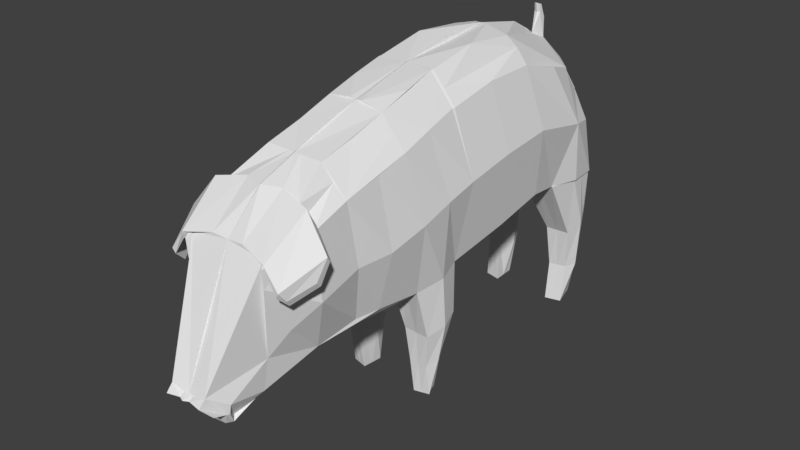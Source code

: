 # Source: pigEating.blend  (saved by Blender 2.79.0; exported with 4.5.12 LTS)
import bpy
from mathutils import Matrix  # noqa: F401  (used for matrix-valued properties, if any)

bpy.ops.wm.read_factory_settings(use_empty=True)
scene = bpy.context.scene
scene.name = 'Scene'

# ---- collections
col_collection_1 = bpy.data.collections.new('Collection 1'); scene.collection.children.link(col_collection_1)

# ---- world
world_world = bpy.data.worlds.new('World'); scene.world = world_world
world_world.color = (0.05088, 0.05088, 0.05088)
world_world.use_sun_shadow = False
world_world.sun_shadow_jitter_overblur = 0.0
world_world.cycles.sampling_method = 'MANUAL'

# ---- meshes
me_plane = bpy.data.meshes.new('Plane')
me_plane.from_pydata([(0.05809, -0.6417, 2.052), (-0.003163, 0.4277, 2.253), (-0.001553, 1.233, 2.399), (-0.001518, 2.062, 2.399), (0.006547, 2.878, 2.228), (-0.001518, 3.59, 1.835), (-0.001518, 3.94, -0.1111), (-0.001518, 3.997, 0.9913), (0.03574, -1.187, 1.886), (0.01498, -1.707, 1.68), (0.005339, -1.335, -0.7768), (-0.01669, -2.263, 1.447), (0.02799, -2.368, -1.0), (0.005733, -3.308, -0.002295), (0.03447, -2.796, -1.095), (0.04176, -3.347, -1.251), (-0.7924, 0.4326, 1.8), (-0.7406, -0.6232, 1.6), (-0.7597, -0.2704, -0.6589), (-0.7869, 0.5222, -0.4922), (-0.8792, 1.482, -0.2711), (-0.7873, 1.224, 1.951), (-0.8324, 2.712, 1.753), (-0.7924, 2.062, 1.945), (-0.8792, 2.354, -0.1111), (-0.8032, 2.911, -0.2101), (-0.8943, 3.866, -0.2412), (-0.8191, 3.946, -0.1111), (-0.7704, -1.092, 1.432), (-0.7389, -0.9589, -0.5845), (-0.795, -1.646, 1.254), (-0.6268, -1.348, -0.618), (-0.8072, -2.226, 1.023), (-0.5297, -1.99, -0.7422), (-0.6488, -2.912, 0.5202), (-0.4457, -2.777, -0.5526), (-0.3772, -2.835, -1.009), (-0.364, -3.36, -0.9244), (-0.2439, -3.229, -1.177), (-0.3734, -1.986, -0.7599), (-0.3644, -2.413, -0.8606), (-0.4242, -1.707, 1.689), (-0.3975, -1.184, 1.84), (-0.4404, 3.997, 0.9913), (-0.4404, 3.94, -0.1111), (-0.2423, 2.911, -0.2964), (-0.4404, 2.354, -0.3141), (-0.2701, 0.5806, -0.3831), (-0.2597, -0.2319, -0.6884), (-0.6062, -2.842, 0.8582), (-0.4404, 1.233, 2.388), (-0.4446, 2.057, 2.305), (-0.3389, 3.662, 1.56), (-0.2413, -2.823, -1.086), (-0.3786, 1.482, -0.3986), (-0.6115, -2.24, 1.346), (-0.2126, -3.351, -1.251), (-0.2565, -3.644, -0.729), (-0.3735, -0.6627, 2.027), (-0.4422, 0.4271, 2.242), (-0.7722, -0.05274, -1.465), (-0.7935, 0.516, -1.293), (-0.3622, 0.5115, -1.221), (-0.3622, -0.03224, -1.465), (-0.706, 0.01088, -2.021), (-0.7171, 0.3621, -1.838), (-0.4404, 0.4555, -1.814), (-0.4404, -0.01403, -1.997), (-0.7136, 0.08888, -2.527), (-0.6273, 0.3029, -2.526), (-0.4404, 0.3454, -2.526), (-0.4771, 0.02741, -2.527), (-0.814, 2.911, -0.2101), (-0.8743, 3.866, -0.2412), (-0.2534, 2.911, -0.2101), (-0.2192, 3.866, -0.2412), (-0.8123, 3.483, -1.229), (-0.8123, 3.947, -0.9167), (-0.4404, 3.457, -1.229), (-0.4404, 3.947, -0.9167), (-0.7495, 3.577, -1.898), (-0.7418, 3.945, -1.888), (-0.4899, 3.525, -1.898), (-0.4823, 4.015, -1.888), (-0.7364, 3.535, -2.538), (-0.6417, 3.912, -2.539), (-0.4827, 3.474, -2.538), (-0.4865, 3.838, -2.527), (-0.001518, 4.095, 0.4401), (0.02832, -3.436, -1.063), (-1.01, -0.4214, 0.5261), (-1.037, 0.5563, 0.7815), (-1.037, 1.357, 0.9103), (-1.037, 2.208, 0.9903), (-1.01, 3.211, 0.7768), (-0.8369, 3.728, 0.6488), (-0.9414, -0.9805, 0.3836), (-0.8355, -1.492, 0.2524), (-0.8645, -2.193, 0.08179), (-0.6219, -2.528, -0.2301), (-0.3086, -3.331, -1.058), (-0.3255, -3.414, -1.055), (-0.2504, -3.743, -0.8307), (-0.3529, -3.628, -0.9635), (-0.001518, 0.6799, -0.5652), (-0.805, 0.3974, 1.791), (-0.4547, 0.3891, 2.235), (-0.2912, 0.5762, -0.3831), (-0.7935, 0.516, -1.293), (-0.3622, 0.5514, -1.221), (-0.7171, 0.3621, -1.838), (-0.4404, 0.4555, -1.814), (-0.6273, 0.3029, -2.526), (-0.4404, 0.3454, -2.526), (-1.037, 0.5563, 0.7815), (0.04649, -0.1485, 2.153), (-0.7601, -0.1308, 1.716), (-0.1183, 0.1673, -0.5504), (-0.283, 0.2877, -1.343), (-0.3747, 0.2207, -1.906), (-0.4587, 0.1864, -2.527), (-0.001518, 0.1673, -0.7325), (-0.879, 0.1525, -0.5687), (-0.3951, -0.1414, 2.155), (-0.8672, 0.2316, -1.379), (-0.7959, 0.1865, -1.93), (-0.6704, 0.1467, -2.527), (-1.021, 0.06881, 0.6687), (-0.0007589, 3.388, -0.2256), (0.001872, 3.235, 2.032), (-0.9449, 3.388, -0.2256), (-0.7114, 3.241, 1.582), (-0.1211, 3.388, -0.2256), (-0.9129, 3.388, -0.2256), (-0.08275, 3.388, -0.2256), (-0.9032, 3.715, -1.073), (-0.3294, 3.702, -1.073), (-0.8365, 3.761, -1.893), (-0.3752, 3.77, -1.893), (-0.6891, 3.724, -2.539), (-0.4846, 3.656, -2.533), (-0.001518, 3.997, 0.9913), (-0.001518, 3.59, 1.835), (-0.4404, 3.997, 0.9913), (-0.9196, 3.627, -0.2334), (-0.8936, 3.627, -0.2334), (-0.8578, 3.831, -0.9948), (-0.7892, 3.853, -1.891), (-0.6654, 3.818, -2.539), (8.529e-05, 3.37, 1.934), (-0.06057, 3.627, -0.2334), (-0.151, 3.627, -0.2334), (-0.3849, 3.825, -0.9948), (-0.4288, 3.893, -1.891), (-0.4855, 3.747, -2.53), (-0.0453, -2.368, -1.002), (-0.09588, 3.94, -0.1111), (-0.09034, -1.344, -0.7143), (-0.2637, -2.826, 0.9528), (-0.09588, 2.062, 2.399), (-0.03532, -2.795, -1.105), (-0.04283, -3.633, -0.7722), (-0.0343, -0.6461, 2.069), (-0.07769, -1.964, -0.7275), (-0.07883, -1.708, 1.68), (-0.06772, 3.59, 1.835), (-0.3068, -2.175, 1.453), (-0.03479, -3.346, -1.262), (-0.06197, -3.432, -1.063), (-0.04759, -3.708, -0.8136), (-0.0638, 0.6576, -0.526), (-0.02663, 0.1673, -0.6933), (-0.02664, 3.388, -0.2256), (-0.09588, 3.997, 0.9913), (-0.01302, 3.627, -0.2334), (-0.001304, 3.601, 2.141), (-0.0009928, 3.477, 2.234), (-0.05323, 3.601, 2.141), (-0.04819, 3.492, 2.236), (-0.001054, 3.526, 2.349), (-0.0009571, 3.442, 2.38), (-0.0406, 3.526, 2.349), (-0.03233, 3.455, 2.373), (-0.5219, -1.991, -0.7312), (-0.6136, -1.682, 1.462), (-0.4404, 4.0, 0.9779), (-0.5227, 2.911, -0.2101), (-0.6474, -0.8626, -0.7196), (-0.5571, 0.5531, -0.4377), (-0.2979, -3.289, -1.224), (-0.6164, 0.4326, 2.021), (-0.4081, 3.94, -0.1111), (-0.6598, 2.354, -0.218), (-0.6391, -1.34, -0.6746), (-0.525, -0.2272, -0.6471), (-0.4472, 3.866, -0.2412), (-0.655, -2.928, 0.7904), (-0.6164, 2.062, 2.167), (-0.3198, -2.829, -1.048), (-0.556, -0.6459, 1.813), (-0.5779, 0.5138, -1.257), (-0.5672, -0.04249, -1.465), (-0.5787, 0.4088, -1.826), (-0.5732, -0.001579, -2.009), (-0.5338, 0.3241, -2.526), (-0.5953, 0.05814, -2.527), (-0.5337, 2.911, -0.2101), (-0.5468, 3.866, -0.2412), (-0.6263, 3.47, -1.229), (-0.6263, 3.947, -0.9167), (-0.6197, 3.551, -1.898), (-0.6121, 3.98, -1.888), (-0.6095, 3.505, -2.538), (-0.5641, 3.875, -2.533), (-0.344, -3.373, -1.057), (-0.5491, 4.038, 0.4401), (-0.5338, 0.3241, -2.526), (-0.6297, 0.3938, 2.013), (-0.5646, 0.1665, -2.527), (-0.5868, 3.69, -2.536), (-0.5754, 3.783, -2.534), (-0.785, -2.28, 1.344), (-0.8521, -2.216, 1.152), (-0.7375, -2.891, 0.7346), (-0.6987, -2.935, 0.861), (-1.147, -2.358, 0.8758), (-1.135, -2.305, 0.7973), (-0.862, -2.934, 0.5028), (-0.9085, -2.94, 0.5721), (-1.088, -2.494, 0.5769), (-1.076, -2.415, 0.5014), (-0.9039, -2.768, 0.3409), (-0.9279, -2.836, 0.4342), (0.06112, -0.6417, 2.052), (-0.0001271, 0.4277, 2.253), (0.001482, 1.233, 2.399), (0.001518, 2.062, 2.399), (0.009582, 2.878, 2.228), (2.561e-08, 3.866, -0.2412), (0.001518, 3.59, 1.835), (0.001518, 3.94, -0.1111), (0.001518, 3.997, 0.9913), (0.03877, -1.187, 1.886), (0.01801, -1.707, 1.679), (0.008373, -1.335, -0.7768), (-0.01366, -2.263, 1.447), (0.02085, -1.95, -0.8266), (-0.01598, -2.818, 0.9398), (0.03102, -2.368, -1.0), (0.008766, -3.308, -0.002229), (0.0375, -2.795, -1.095), (0.02931, -3.633, -0.7686), (0.0448, -3.347, -1.251), (0.7924, 0.4326, 1.8), (0.8408, -0.6231, 1.531), (0.7589, -0.2689, -0.655), (0.7869, 0.5222, -0.4922), (0.8792, 1.482, -0.2711), (0.7973, 1.224, 1.947), (0.8324, 2.712, 1.753), (0.7924, 2.062, 1.945), (0.8792, 2.354, -0.1111), (0.8032, 2.911, -0.2101), (0.8943, 3.866, -0.2412), (0.8191, 3.946, -0.1111), (0.8116, -1.088, 1.39), (0.6804, -0.9534, -0.6129), (0.7877, -1.638, 1.244), (0.6157, -1.339, -0.6068), (0.7762, -2.214, 1.039), (0.5558, -1.981, -0.718), (0.636, -2.903, 0.5388), (0.4862, -2.768, -0.5265), (0.4444, -2.827, -0.9862), (0.4359, -3.353, -0.9019), (0.3277, -3.223, -1.161), (0.4067, -1.979, -0.74), (0.4157, -2.406, -0.8388), (0.4551, -1.703, 1.674), (0.4815, -1.182, 1.811), (0.4404, 3.997, 0.9913), (0.4404, 3.94, -0.1111), (0.2423, 2.911, -0.2964), (0.4404, 2.354, -0.3141), (0.2701, 0.5806, -0.3831), (0.2614, -0.2304, -0.6836), (4.191e-09, 3.866, -0.2412), (0.5868, -2.834, 0.8705), (0.4404, 1.233, 2.388), (0.4446, 2.057, 2.305), (0.3389, 3.662, 1.56), (0.3128, -2.818, -1.07), (0.3786, 1.482, -0.3986), (0.5804, -2.232, 1.355), (0.3028, -3.347, -1.236), (0.3204, -3.638, -0.7134), (0.5055, -0.6626, 1.991), (0.4385, 0.4273, 2.242), (0.7722, -0.05274, -1.465), (0.7935, 0.516, -1.293), (0.3622, 0.5115, -1.221), (0.3622, -0.03224, -1.465), (0.706, 0.01088, -2.021), (0.7171, 0.3621, -1.838), (0.4404, 0.4555, -1.814), (0.4404, -0.01403, -1.997), (0.7136, 0.08888, -2.527), (0.6273, 0.3029, -2.526), (0.4404, 0.3454, -2.526), (0.4771, 0.02741, -2.527), (0.814, 2.911, -0.2101), (0.8743, 3.866, -0.2412), (0.2534, 2.911, -0.2101), (0.2192, 3.866, -0.2412), (0.8123, 3.483, -1.229), (0.8123, 3.947, -0.9167), (0.4404, 3.457, -1.229), (0.4404, 3.947, -0.9167), (0.7495, 3.577, -1.898), (0.7418, 3.945, -1.888), (0.4899, 3.525, -1.898), (0.4823, 4.015, -1.888), (0.7364, 3.535, -2.538), (0.6417, 3.912, -2.539), (0.4827, 3.474, -2.538), (0.4865, 3.838, -2.527), (0.001518, 4.095, 0.4401), (0.03135, -3.436, -1.063), (1.008, -0.4205, 0.4967), (1.037, 0.5563, 0.7815), (1.037, 1.357, 0.9103), (1.037, 2.208, 0.9903), (1.01, 3.211, 0.7768), (0.8369, 3.728, 0.6488), (0.9296, -0.9779, 0.3152), (0.8111, -1.481, 0.2666), (0.856, -2.178, 0.1179), (0.6385, -2.516, -0.196), (0.3876, -3.325, -1.039), (0.4057, -3.407, -1.034), (0.3202, -3.738, -0.8156), (0.03218, -3.742, -0.814), (0.4287, -3.621, -0.9425), (0.02994, -3.53, -0.9433), (0.001518, 0.6799, -0.5652), (0.7797, 0.3999, 1.799), (0.4259, 0.3905, 2.239), (0.2912, 0.5762, -0.3831), (0.7935, 0.516, -1.293), (0.3622, 0.5514, -1.221), (0.7171, 0.3621, -1.838), (0.4404, 0.4555, -1.814), (0.6273, 0.3029, -2.526), (0.4404, 0.3454, -2.526), (1.037, 0.5563, 0.7815), (0.04952, -0.1485, 2.153), (0.8226, -0.13, 1.676), (0.1183, 0.1673, -0.5504), (0.283, 0.2877, -1.343), (0.3747, 0.2207, -1.906), (0.4587, 0.1864, -2.527), (0.001518, 0.1673, -0.7325), (0.879, 0.1525, -0.5687), (0.4846, -0.1415, 2.132), (0.8672, 0.2316, -1.379), (0.7959, 0.1865, -1.93), (0.6704, 0.1467, -2.527), (1.025, 0.06841, 0.6561), (0.0007589, 3.388, -0.2256), (0.004907, 3.235, 2.032), (0.9449, 3.388, -0.2256), (0.7114, 3.241, 1.582), (0.1211, 3.388, -0.2256), (0.9129, 3.388, -0.2256), (0.08275, 3.388, -0.2256), (0.9032, 3.715, -1.073), (0.3294, 3.702, -1.073), (0.8365, 3.761, -1.893), (0.3752, 3.77, -1.893), (0.6891, 3.724, -2.539), (0.4846, 3.656, -2.533), (0.001518, 3.997, 0.9913), (0.001518, 3.59, 1.835), (0.4404, 3.997, 0.9913), (-3.725e-09, 3.627, -0.2334), (0.9196, 3.627, -0.2334), (0.8936, 3.627, -0.2334), (0.8578, 3.831, -0.9948), (0.7892, 3.853, -1.891), (0.6654, 3.818, -2.539), (0.003121, 3.37, 1.934), (0.06057, 3.627, -0.2334), (0.151, 3.627, -0.2334), (0.3849, 3.825, -0.9948), (0.4288, 3.893, -1.891), (0.4855, 3.747, -2.53), (0.1043, -2.367, -0.9979), (0.09588, 3.94, -0.1111), (0.1013, -1.342, -0.7108), (2.282e-08, 3.866, -0.2412), (0.2363, -2.822, 0.9605), (0.09588, 2.062, 2.399), (0.1078, -2.794, -1.101), (0.1035, -3.632, -0.7686), (0.1571, -0.6461, 2.062), (0.114, -1.962, -0.7221), (0.1126, -1.707, 1.677), (0.06772, 3.59, 1.835), (0.2794, -2.171, 1.456), (0.1235, -3.345, -1.257), (0.1297, -3.43, -1.059), (0.1118, -3.706, -0.8097), (0.0638, 0.6576, -0.526), (0.02663, 0.1673, -0.6933), (0.02664, 3.388, -0.2256), (0.09588, 3.997, 0.9913), (0.01302, 3.627, -0.2334), (0.001731, 3.601, 2.141), (0.002043, 3.477, 2.234), (0.05371, 3.601, 2.141), (0.04905, 3.492, 2.236), (0.001982, 3.526, 2.349), (0.002078, 3.442, 2.38), (0.04152, 3.526, 2.349), (0.03336, 3.455, 2.373), (0.5479, -1.982, -0.7072), (0.6174, -1.676, 1.449), (0.4404, 4.0, 0.9779), (0.5227, 2.911, -0.2101), (0.609, -0.856, -0.7262), (0.5571, 0.5531, -0.4377), (0.3854, -3.283, -1.205), (0.6164, 0.4326, 2.021), (0.4081, 3.94, -0.1111), (0.6598, 2.354, -0.218), (0.6277, -1.332, -0.6641), (0.4941, -0.2258, -0.6576), (0.4472, 3.866, -0.2412), (0.6373, -2.919, 0.8051), (0.6164, 2.062, 2.167), (0.3891, -2.823, -1.028), (0.6742, -0.6458, 1.759), (0.5779, 0.5138, -1.257), (0.5672, -0.04249, -1.465), (0.5787, 0.4088, -1.826), (0.5732, -0.001579, -2.009), (0.5338, 0.3241, -2.526), (0.5953, 0.05814, -2.527), (0.5337, 2.911, -0.2101), (0.5468, 3.866, -0.2412), (0.6263, 3.47, -1.229), (0.6263, 3.947, -0.9167), (0.6197, 3.551, -1.898), (0.6121, 3.98, -1.888), (0.6095, 3.505, -2.538), (0.5641, 3.875, -2.533), (0.4236, -3.366, -1.036), (0.5491, 4.038, 0.4401), (0.5338, 0.3241, -2.526), (0.603, 0.3957, 2.019), (0.5646, 0.1665, -2.527), (0.5868, 3.69, -2.536), (0.5754, 3.783, -2.534), (0.7524, -2.269, 1.356), (0.8213, -2.204, 1.166), (0.7214, -2.88, 0.7493), (0.6798, -2.925, 0.8762), (1.122, -2.342, 0.8967), (1.11, -2.289, 0.8182), (0.8513, -2.921, 0.5201), (0.8963, -2.927, 0.5908), (1.07, -2.478, 0.5976), (1.058, -2.4, 0.5219), (0.8941, -2.756, 0.3589), (0.9172, -2.823, 0.4529)], [], [(114, 91, 19), (91, 92, 20, 19), (92, 93, 24, 20), (93, 94, 25, 24), (94, 95, 26, 144), (191, 27, 26, 95, 185, 215), (90, 96, 28, 17), (96, 97, 30, 28), (97, 98, 32, 30), (98, 99, 34, 32), (35, 36, 38, 100, 37), (183, 39, 40, 53, 198, 36, 35, 33), (184, 41, 42, 58, 199, 17, 28, 30), (192, 24, 25, 186), (193, 31, 29, 187), (107, 109, 62, 47), (195, 26, 27, 191), (192, 46, 54, 47, 188, 19, 20, 24), (214, 100, 38, 189), (183, 33, 31, 193), (187, 29, 18, 194), (189, 38, 36, 198), (186, 206, 74, 45), (166, 221, 224, 158), (174, 150, 286, 399), (167, 56, 53, 160), (171, 121, 10, 157, 163, 39, 183, 193, 187, 194, 48, 117), (164, 9, 8, 0, 162, 58, 42, 41), (168, 101, 56, 167), (164, 41, 55, 166), (160, 53, 40, 155), (7, 141, 142, 5), (399, 286, 44, 156), (104, 170, 107, 47, 54, 46, 45, 132, 172, 128), (155, 40, 39, 163), (109, 111, 66, 62), (194, 201, 63, 48), (122, 124, 60, 18), (188, 200, 61, 19), (203, 205, 71, 67), (200, 202, 65, 61), (201, 203, 67, 63), (124, 125, 64, 60), (216, 112, 69, 204), (125, 126, 68, 64), (111, 113, 70, 66), (202, 204, 69, 65), (151, 152, 79, 75), (195, 207, 73, 26), (150, 151, 75, 286), (130, 133, 72, 25), (209, 211, 81, 77), (206, 208, 78, 74), (207, 209, 77, 73), (133, 135, 76, 72), (153, 154, 87, 83), (135, 137, 80, 76), (152, 153, 83, 79), (208, 210, 82, 78), (220, 148, 85, 213), (210, 212, 86, 82), (211, 213, 85, 81), (137, 139, 84, 80), (161, 169, 341, 251), (33, 35, 99, 98), (31, 33, 98, 97), (29, 31, 97, 96), (18, 29, 96, 90), (23, 22, 94, 93), (21, 23, 93, 92), (16, 21, 92, 91), (105, 16, 91, 114), (101, 103, 102, 57), (251, 341, 343, 89), (116, 105, 114, 127), (119, 120, 113, 111), (65, 69, 112, 110), (218, 126, 112, 216), (61, 65, 110, 108), (19, 61, 108), (118, 119, 111, 109), (171, 117, 107, 170), (115, 1, 59, 106, 123, 58, 162, 0), (190, 16, 105, 217), (117, 118, 109, 107), (127, 114, 19, 122), (90, 127, 122, 18), (48, 63, 118, 117), (63, 67, 119, 118), (205, 68, 126, 218), (67, 71, 120, 119), (17, 116, 127, 90), (110, 112, 126, 125), (108, 110, 125, 124), (19, 108, 124, 122), (147, 148, 139, 137), (212, 84, 139, 219), (78, 82, 138, 136), (146, 147, 137, 135), (82, 86, 140, 138), (145, 146, 135, 133), (144, 145, 133, 130), (45, 74, 134, 132), (74, 78, 136, 134), (22, 131, 52, 43, 185, 95, 94), (52, 143, 43), (26, 73, 145, 144), (73, 77, 146, 145), (77, 81, 147, 146), (81, 85, 148, 147), (219, 139, 148, 220), (136, 138, 153, 152), (138, 140, 154, 153), (132, 134, 151, 150), (134, 136, 152, 151), (172, 132, 150, 174), (128, 172, 174, 384), (5, 175, 176, 149), (141, 173, 143, 52, 165, 5, 142), (121, 171, 170, 104), (341, 169, 102, 103, 101, 168, 89, 343), (57, 102, 169, 161), (12, 155, 163, 246), (238, 399, 156, 6), (13, 247, 158, 49, 35, 57, 161, 251), (2, 3, 159, 51, 50, 59, 1), (14, 160, 155, 12), (9, 164, 166, 11), (89, 168, 167, 15), (246, 163, 157, 10), (15, 167, 160, 14), (384, 174, 399, 238), (11, 166, 158, 247), (178, 182, 181, 177), (165, 177, 175, 5), (159, 3, 4, 129, 149, 176, 178, 177, 165, 52, 131, 22, 23, 197, 51), (179, 181, 182, 180), (177, 181, 179, 175), (176, 180, 182, 178), (175, 179, 180, 176), (140, 219, 220, 154), (86, 212, 219, 140), (123, 106, 217, 105, 116, 17, 199, 58), (71, 205, 218, 120), (59, 190, 217, 106), (120, 218, 216, 113), (88, 6, 156, 44, 191, 215, 185, 43, 143, 173, 141, 7), (35, 37, 100, 214, 101, 57), (83, 87, 213, 211), (80, 84, 212, 210), (154, 220, 213, 87), (76, 80, 210, 208), (75, 79, 209, 207), (72, 76, 208, 206), (79, 83, 211, 209), (286, 75, 207, 195), (66, 70, 204, 202), (113, 216, 204, 70), (60, 64, 203, 201), (62, 66, 202, 200), (64, 68, 205, 203), (47, 62, 200, 188), (18, 60, 201, 194), (41, 184, 30, 32, 34, 196, 49, 55), (25, 72, 206, 186), (56, 189, 198, 53), (51, 197, 23, 21, 16, 190, 59, 50), (101, 214, 189, 56), (286, 195, 191, 44), (46, 192, 186, 45), (221, 225, 228, 224), (55, 222, 221, 166), (49, 223, 222, 55), (158, 224, 223, 49), (228, 232, 231, 227), (223, 227, 226, 222), (224, 228, 227, 223), (222, 226, 225, 221), (229, 230, 231, 232), (226, 230, 229, 225), (225, 229, 232, 228), (227, 231, 230, 226), (94, 144, 130, 25), (49, 196, 34, 35), (34, 99, 35), (354, 256, 329), (329, 256, 257, 330), (330, 257, 261, 331), (331, 261, 262, 332), (332, 385, 263, 333), (433, 457, 427, 333, 263, 264), (328, 254, 265, 334), (334, 265, 267, 335), (335, 267, 269, 336), (336, 269, 271, 337), (272, 274, 338, 275, 273), (425, 270, 272, 273, 440, 291, 277, 276), (426, 267, 265, 254, 441, 296, 279, 278), (434, 428, 262, 261), (435, 429, 266, 268), (347, 284, 300, 349), (437, 433, 264, 263), (434, 261, 257, 256, 430, 284, 292, 283), (456, 431, 275, 338), (425, 435, 268, 270), (429, 436, 255, 266), (431, 440, 273, 275), (428, 282, 312, 448), (408, 400, 466, 463), (416, 399, 286, 391), (409, 402, 291, 294), (413, 357, 285, 436, 429, 435, 425, 276, 405, 398, 244, 361), (406, 278, 279, 296, 404, 233, 242, 243), (410, 409, 294, 339), (406, 408, 293, 278), (402, 396, 277, 291), (241, 239, 382, 381), (399, 397, 281, 286), (344, 368, 414, 372, 282, 283, 292, 284, 347, 412), (396, 405, 276, 277), (349, 300, 304, 351), (436, 285, 301, 443), (362, 255, 298, 364), (430, 256, 299, 442), (445, 305, 309, 447), (442, 299, 303, 444), (443, 301, 305, 445), (364, 298, 302, 365), (458, 446, 307, 352), (365, 302, 306, 366), (351, 304, 308, 353), (444, 303, 307, 446), (392, 313, 317, 393), (437, 263, 311, 449), (391, 286, 313, 392), (370, 262, 310, 373), (451, 315, 319, 453), (448, 312, 316, 450), (449, 311, 315, 451), (373, 310, 314, 375), (394, 321, 325, 395), (375, 314, 318, 377), (393, 317, 321, 394), (450, 316, 320, 452), (462, 455, 323, 389), (452, 320, 324, 454), (453, 319, 323, 455), (377, 318, 322, 379), (403, 251, 341, 411), (270, 336, 337, 272), (268, 335, 336, 270), (266, 334, 335, 268), (255, 328, 334, 266), (260, 331, 332, 259), (258, 330, 331, 260), (253, 329, 330, 258), (345, 354, 329, 253), (339, 295, 340, 342), (251, 327, 343, 341), (356, 367, 354, 345), (359, 351, 353, 360), (303, 350, 352, 307), (460, 458, 352, 366), (299, 348, 350, 303), (256, 348, 299), (358, 349, 351, 359), (413, 412, 347, 357), (355, 233, 404, 296, 363, 346, 297, 234), (432, 459, 345, 253), (357, 347, 349, 358), (367, 362, 256, 354), (328, 255, 362, 367), (285, 357, 358, 301), (301, 358, 359, 305), (447, 460, 366, 306), (305, 359, 360, 309), (254, 328, 367, 356), (350, 365, 366, 352), (348, 364, 365, 350), (256, 362, 364, 348), (388, 377, 379, 389), (454, 461, 379, 322), (316, 376, 378, 320), (387, 375, 377, 388), (320, 378, 380, 324), (386, 373, 375, 387), (385, 370, 373, 386), (282, 372, 374, 312), (312, 374, 376, 316), (259, 332, 333, 427, 280, 290, 371), (290, 280, 383), (263, 385, 386, 311), (311, 386, 387, 315), (315, 387, 388, 319), (319, 388, 389, 323), (461, 462, 389, 379), (376, 393, 394, 378), (378, 394, 395, 380), (372, 391, 392, 374), (374, 392, 393, 376), (414, 416, 391, 372), (368, 384, 416, 414), (239, 390, 418, 417), (381, 382, 239, 407, 290, 383, 415), (361, 344, 412, 413), (341, 343, 327, 410, 339, 342, 340, 411), (295, 403, 411, 340), (248, 246, 405, 396), (238, 240, 397, 399), (249, 251, 403, 295, 272, 287, 400, 247), (235, 234, 297, 288, 289, 401, 236), (250, 248, 396, 402), (243, 245, 408, 406), (327, 252, 409, 410), (246, 244, 398, 405), (252, 250, 402, 409), (384, 238, 399, 416), (245, 247, 400, 408), (420, 419, 423, 424), (407, 239, 417, 419), (401, 289, 439, 260, 259, 371, 290, 407, 419, 420, 418, 390, 369, 237, 236), (421, 422, 424, 423), (419, 417, 421, 423), (418, 420, 424, 422), (417, 418, 422, 421), (380, 395, 462, 461), (324, 380, 461, 454), (363, 296, 441, 254, 356, 345, 459, 346), (309, 360, 460, 447), (297, 346, 459, 432), (360, 353, 458, 460), (326, 241, 381, 415, 383, 280, 427, 457, 433, 281, 397, 240), (272, 295, 339, 456, 338, 274), (321, 453, 455, 325), (318, 452, 454, 322), (395, 325, 455, 462), (314, 450, 452, 318), (313, 449, 451, 317), (310, 448, 450, 314), (317, 451, 453, 321), (286, 437, 449, 313), (304, 444, 446, 308), (353, 308, 446, 458), (298, 443, 445, 302), (300, 442, 444, 304), (302, 445, 447, 306), (284, 430, 442, 300), (255, 436, 443, 298), (278, 293, 287, 438, 271, 269, 267, 426), (262, 428, 448, 310), (294, 291, 440, 431), (289, 288, 297, 432, 253, 258, 260, 439), (339, 294, 431, 456), (286, 281, 433, 437), (283, 282, 428, 434), (463, 466, 470, 467), (293, 408, 463, 464), (287, 293, 464, 465), (400, 287, 465, 466), (470, 469, 473, 474), (465, 464, 468, 469), (466, 465, 469, 470), (464, 463, 467, 468), (471, 474, 473, 472), (468, 467, 471, 472), (467, 470, 474, 471), (469, 468, 472, 473), (332, 262, 370, 385), (287, 272, 271, 438), (271, 272, 337)])
_uv = me_plane.uv_layers.new(name='UVMap')
_uv.uv.foreach_set('vector', [0.0, 0.0, 0.0, 0.0, 0.0, 0.0, 0.0, 0.0, 0.0, 0.0, 0.0, 0.0, 0.0, 0.0, 0.0, 0.0, 0.0, 0.0, 0.0, 0.0, 0.0, 0.0, 0.0, 0.0, 0.0, 0.0, 0.0, 0.0, 0.0, 0.0, 0.0, 0.0, 0.0, 0.0, 0.0, 0.0, 0.0, 0.0, 0.0, 0.0, 0.0, 0.0, 0.0, 0.0, 0.0, 0.0, 0.0, 0.0, 0.0, 0.0, 0.0, 0.0, 0.0, 0.0, 0.0, 0.0, 0.0, 0.0, 0.0, 0.0, 0.0, 0.0, 0.0, 0.0, 0.0, 0.0, 0.0, 0.0, 0.0, 0.0, 0.0, 0.0, 0.0, 0.0, 0.0, 0.0, 0.0, 0.0, 0.0, 0.0, 0.0, 0.0, 0.0, 0.0, 0.0, 0.0, 0.0, 0.0, 0.0, 0.0, 0.0, 0.0, 0.0, 0.0, 0.0, 0.0, 0.0, 0.0, 0.0, 0.0, 0.0, 0.0, 0.0, 0.0, 0.0, 0.0, 0.0, 0.0, 0.0, 0.0, 0.0, 0.0, 0.0, 0.0, 0.0, 0.0, 0.0, 0.0, 0.0, 0.0, 0.0, 0.0, 0.0, 0.0, 0.0, 0.0, 0.0, 0.0, 0.0, 0.0, 0.0, 0.0, 0.0, 0.0, 0.0, 0.0, 0.0, 0.0, 0.0, 0.0, 0.0, 0.0, 0.0, 0.0, 0.0, 0.0, 0.0, 0.0, 0.0, 0.0, 0.0, 0.0, 0.0, 0.0, 0.0, 0.0, 0.0, 0.0, 0.0, 0.0, 0.0, 0.0, 0.0, 0.0, 0.0, 0.0, 0.0, 0.0, 0.0, 0.0, 0.0, 0.0, 0.0, 0.0, 0.0, 0.0, 0.0, 0.0, 0.0, 0.0, 0.0, 0.0, 0.0, 0.0, 0.0, 0.0, 0.0, 0.0, 0.0, 0.0, 0.0, 0.0, 0.0, 0.0, 0.0, 0.0, 0.0, 0.0, 0.0, 0.0, 0.0, 0.0, 0.0, 0.0, 0.0, 0.0, 0.0, 0.0, 0.0, 0.0, 0.0, 0.0, 0.0, 0.0, 0.0, 0.0, 0.0, 0.0, 0.0, 0.0, 0.0, 0.0, 0.0, 0.0, 0.0, 0.0, 0.0, 0.0, 0.0, 0.0, 0.0, 0.0, 0.0, 0.0, 0.0, 0.0, 0.0, 0.0, 0.0, 0.0, 0.0, 0.0, 0.0, 0.0, 0.0, 0.0, 0.0, 0.0, 0.0, 0.0, 0.0, 0.0, 0.0, 0.0, 0.0, 0.0, 0.0, 0.0, 0.0, 0.0, 0.0, 0.0, 0.0, 0.0, 0.0, 0.0, 0.0, 0.0, 0.0, 0.0, 0.0, 0.0, 0.0, 0.0, 0.0, 0.0, 0.0, 0.0, 0.0, 0.0, 0.0, 0.0, 0.0, 0.0, 0.0, 0.0, 0.0, 0.0, 0.0, 0.0, 0.0, 0.0, 0.0, 0.0, 0.0, 0.0, 0.0, 0.0, 0.0, 0.0, 0.0, 0.0, 0.0, 0.0, 0.0, 0.0, 0.0, 0.0, 0.0, 0.0, 0.0, 0.0, 0.0, 0.0, 0.0, 0.0, 0.0, 0.0, 0.0, 0.0, 0.0, 0.0, 0.0, 0.0, 0.0, 0.0, 0.0, 0.0, 0.0, 0.0, 0.0, 0.0, 0.0, 0.0, 0.0, 0.0, 0.0, 0.0, 0.0, 0.0, 0.0, 0.0, 0.0, 0.0, 0.0, 0.0, 0.0, 0.0, 0.0, 0.0, 0.0, 0.0, 0.0, 0.0, 0.0, 0.0, 0.0, 0.0, 0.0, 0.0, 0.0, 0.0, 0.0, 0.0, 0.0, 0.0, 0.0, 0.0, 0.0, 0.0, 0.0, 0.0, 0.0, 0.0, 0.0, 0.0, 0.0, 0.0, 0.0, 0.0, 0.0, 0.0, 0.0, 0.0, 0.0, 0.0, 0.0, 0.0, 0.0, 0.0, 0.0, 0.0, 0.0, 0.0, 0.0, 0.0, 0.0, 0.0, 0.0, 0.0, 0.0, 0.0, 0.0, 0.0, 0.0, 0.0, 0.0, 0.0, 0.0, 0.0, 0.0, 0.0, 0.0, 0.0, 0.0, 0.0, 0.0, 0.0, 0.0, 0.0, 0.0, 0.0, 0.0, 0.0, 0.0, 0.0, 0.0, 0.0, 0.0, 0.0, 0.0, 0.0, 0.0, 0.0, 0.0, 0.0, 0.0, 0.0, 0.0, 0.0, 0.0, 0.0, 0.0, 0.0, 0.0, 0.0, 0.0, 0.0, 0.0, 0.0, 0.0, 0.0, 0.0, 0.0, 0.0, 0.0, 0.0, 0.0, 0.0, 0.0, 0.0, 0.0, 0.0, 0.0, 0.0, 0.0, 0.0, 0.0, 0.0, 0.0, 0.0, 0.0, 0.0, 0.0, 0.0, 0.0, 0.0, 0.0, 0.0, 0.0, 0.0, 0.0, 0.0, 0.0, 0.0, 0.0, 0.0, 0.0, 0.0, 0.0, 0.0, 0.0, 0.0, 0.0, 0.0, 0.0, 0.0, 0.0, 0.0, 0.0, 0.0, 0.0, 0.0, 0.0, 0.0, 0.0, 0.0, 0.0, 0.0, 0.0, 0.0, 0.0, 0.0, 0.0, 0.0, 0.0, 0.0, 0.0, 0.0, 0.0, 0.0, 0.0, 0.0, 0.0, 0.0, 0.0, 0.0, 0.0, 0.0, 0.0, 0.0, 0.0, 0.0, 0.0, 0.0, 0.0, 0.0, 0.0, 0.0, 0.0, 0.0, 0.0, 0.0, 0.0, 0.0, 0.0, 0.0, 0.0, 0.0, 0.0, 0.0, 0.0, 0.0, 0.0, 0.0, 0.0, 0.0, 0.0, 0.0, 0.0, 0.0, 0.0, 0.0, 0.0, 0.0, 0.0, 0.0, 0.0, 0.0, 0.0, 0.0, 0.0, 0.0, 0.0, 0.0, 0.0, 0.0, 0.0, 0.0, 0.0, 0.0, 0.0, 0.0, 0.0, 0.0, 0.0, 0.0, 0.0, 0.0, 0.0, 0.0, 0.0, 0.0, 0.0, 0.0, 0.0, 0.0, 0.0, 0.0, 0.0, 0.0, 0.0, 0.0, 0.0, 0.0, 0.0, 0.0, 0.0, 0.0, 0.0, 0.0, 0.0, 0.0, 0.0, 0.0, 0.0, 0.0, 0.0, 0.0, 0.0, 0.0, 0.0, 0.0, 0.0, 0.0, 0.0, 0.0, 0.0, 0.0, 0.0, 0.0, 0.0, 0.0, 0.0, 0.0, 0.0, 0.0, 0.0, 0.0, 0.0, 0.0, 0.0, 0.0, 0.0, 0.0, 0.0, 0.0, 0.0, 0.0, 0.0, 0.0, 0.0, 0.0, 0.0, 0.0, 0.0, 0.0, 0.0, 0.0, 0.0, 0.0, 0.0, 0.0, 0.0, 0.0, 0.0, 0.0, 0.0, 0.0, 0.0, 0.0, 0.0, 0.0, 0.0, 0.0, 0.0, 0.0, 0.0, 0.0, 0.0, 0.0, 0.0, 0.0, 0.0, 0.0, 0.0, 0.0, 0.0, 0.0, 0.0, 0.0, 0.0, 0.0, 0.0, 0.0, 0.0, 0.0, 0.0, 0.0, 0.0, 0.0, 0.0, 0.0, 0.0, 0.0, 0.0, 0.0, 0.0, 0.0, 0.0, 0.0, 0.0, 0.0, 0.0, 0.0, 0.0, 0.0, 0.0, 0.0, 0.0, 0.0, 0.0, 0.0, 0.0, 0.0, 0.0, 0.0, 0.0, 0.0, 0.0, 0.0, 0.0, 0.0, 0.0, 0.0, 0.0, 0.0, 0.0, 0.0, 0.0, 0.0, 0.0, 0.0, 0.0, 0.0, 0.0, 0.0, 0.0, 0.0, 0.0, 0.0, 0.0, 0.0, 0.0, 0.0, 0.0, 0.0, 0.0, 0.0, 0.0, 0.0, 0.0, 0.0, 0.0, 0.0, 0.0, 0.0, 0.0, 0.0, 0.0, 0.0, 0.0, 0.0, 0.0, 0.0, 0.0, 0.0, 0.0, 0.0, 0.0, 0.0, 0.0, 0.0, 0.0, 0.0, 0.0, 0.0, 0.0, 0.0, 0.0, 0.0, 0.0, 0.0, 0.0, 0.0, 0.0, 0.0, 0.0, 0.0, 0.0, 0.0, 0.0, 0.0, 0.0, 0.0, 0.0, 0.0, 0.0, 0.0, 0.0, 0.0, 0.0, 0.0, 0.0, 0.0, 0.0, 0.0, 0.0, 0.0, 0.0, 0.0, 0.0, 0.0, 0.0, 0.0, 0.0, 0.0, 0.0, 0.0, 0.0, 0.0, 0.0, 0.0, 0.0, 0.0, 0.0, 0.0, 0.0, 0.0, 0.0, 0.0, 0.0, 0.0, 0.0, 0.0, 0.0, 0.0, 0.0, 0.0, 0.0, 0.0, 0.0, 0.0, 0.0, 0.0, 0.0, 0.0, 0.0, 0.0, 0.0, 0.0, 0.0, 0.0, 0.0, 0.0, 0.0, 0.0, 0.0, 0.0, 0.0, 0.0, 0.0, 0.0, 0.0, 0.0, 0.0, 0.0, 0.0, 0.0, 0.0, 0.0, 0.0, 0.0, 0.0, 0.0, 0.0, 0.0, 0.0, 0.0, 0.0, 0.0, 0.0, 0.0, 0.0, 0.0, 0.0, 0.0, 0.0, 0.0, 0.0, 0.0, 0.0, 0.0, 0.0, 0.0, 0.0, 0.0, 0.0, 0.0, 0.0, 0.0, 0.0, 0.0, 0.0, 0.0, 0.0, 0.0, 0.0, 0.0, 0.0, 0.0, 0.0, 0.0, 0.0, 0.0, 0.0, 0.0, 0.0, 0.0, 0.0, 0.0, 0.0, 0.0, 0.0, 0.0, 0.0, 0.0, 0.0, 0.0, 0.0, 0.0, 0.0, 0.0, 0.0, 0.0, 0.0, 0.0, 0.0, 0.0, 0.0, 0.0, 0.0, 0.0, 0.0, 0.0, 0.0, 0.0, 0.0, 0.0, 0.0, 0.0, 0.0, 0.0, 0.0, 0.0, 0.0, 0.0, 0.0, 0.0, 0.0, 0.0, 0.0, 0.0, 0.0, 0.0, 0.0, 0.0, 0.0, 0.0, 0.0, 0.0, 0.0, 0.0, 0.0, 0.0, 0.0, 0.0, 0.0, 0.0, 0.0, 0.0, 0.0, 0.0, 0.0, 0.0, 0.0, 0.0, 0.0, 0.0, 0.0, 0.0, 0.0, 0.0, 0.0, 0.0, 0.0, 0.0, 0.0, 0.0, 0.0, 0.0, 0.0, 0.0, 0.0, 0.0, 0.0, 0.0, 0.0, 0.0, 0.0, 0.0, 0.0, 0.0, 0.0, 0.0, 0.0, 0.0, 0.0, 0.0, 0.0, 0.0, 0.0, 0.0, 0.0, 0.0, 0.0, 0.0, 0.0, 0.0, 0.0, 0.0, 0.0, 0.0, 0.0, 0.0, 0.0, 0.0, 0.0, 0.0, 0.0, 0.0, 0.0, 0.0, 0.0, 0.0, 0.0, 0.0, 0.0, 0.0, 0.0, 0.0, 0.0, 0.0, 0.0, 0.0, 0.0, 0.0, 0.0, 0.0, 0.0, 0.0, 0.0, 0.0, 0.0, 0.0, 0.0, 0.0, 0.0, 0.0, 0.0, 0.0, 0.0, 0.0, 0.0, 0.0, 0.0, 0.0, 0.0, 0.0, 0.0, 0.0, 0.0, 0.0, 0.0, 0.0, 0.0, 0.0, 0.0, 0.0, 0.0, 0.0, 0.0, 0.0, 0.0, 0.0, 0.0, 0.0, 0.0, 0.0, 0.0, 0.0, 0.0, 0.0, 0.0, 0.0, 0.0, 0.0, 0.0, 0.0, 0.0, 0.0, 0.0, 0.0, 0.0, 0.0, 0.0, 0.0, 0.0, 0.0, 0.0, 0.0, 0.0, 0.0, 0.0, 0.0, 0.0, 0.0, 0.0, 0.0, 0.0, 0.0, 0.0, 0.0, 0.0, 0.0, 0.0, 0.0, 0.0, 0.0, 0.0, 0.0, 0.0, 0.0, 0.0, 0.0, 0.0, 0.0, 0.0, 0.0, 0.0, 0.0, 0.0, 0.0, 0.0, 0.0, 0.0, 0.0, 0.0, 0.0, 0.0, 0.0, 0.0, 0.0, 0.0, 0.0, 0.0, 0.0, 0.0, 0.0, 0.0, 0.0, 0.0, 0.0, 0.0, 0.0, 0.0, 0.0, 0.0, 0.0, 0.0, 0.0, 0.0, 0.0, 0.0, 0.0, 0.0, 0.0, 0.0, 0.0, 0.0, 0.0, 0.0, 0.0, 0.0, 0.0, 0.0, 0.0, 0.0, 0.0, 0.0, 0.0, 0.0, 0.0, 0.0, 0.0, 0.0, 0.0, 0.0, 0.0, 0.0, 0.0, 0.0, 0.0, 0.0, 0.0, 0.0, 0.0, 0.0, 0.0, 0.0, 0.0, 0.0, 0.0, 0.0, 0.0, 0.0, 0.0, 0.0, 0.0, 0.0, 0.0, 0.0, 0.0, 0.0, 0.0, 0.0, 0.0, 0.0, 0.0, 0.0, 0.0, 0.0, 0.0, 0.0, 0.0, 0.0, 0.0, 0.0, 0.0, 0.0, 0.0, 0.0, 0.0, 0.0, 0.0, 0.0, 0.0, 0.0, 0.0, 0.0, 0.0, 0.0, 0.0, 0.0, 0.0, 0.0, 0.0, 0.0, 0.0, 0.0, 0.0, 0.0, 0.0, 0.0, 0.0, 0.0, 0.0, 0.0, 0.0, 0.0, 0.0, 0.0, 0.0, 0.0, 0.0, 0.0, 0.0, 0.0, 0.0, 0.0, 0.0, 0.0, 0.0, 0.0, 0.0, 0.0, 0.0, 0.0, 0.0, 0.0, 0.0, 0.0, 0.0, 0.0, 0.0, 0.0, 0.0, 0.0, 0.0, 0.0, 0.0, 0.0, 0.0, 0.0, 0.0, 0.0, 0.0, 0.0, 0.0, 0.0, 0.0, 0.0, 0.0, 0.0, 0.0, 0.0, 0.0, 0.0, 0.0, 0.0, 0.0, 0.0, 0.0, 0.0, 0.0, 0.0, 0.0, 0.0, 0.0, 0.0, 0.0, 0.0, 0.0, 0.0, 0.0, 0.0, 0.0, 0.0, 0.0, 0.0, 0.0, 0.0, 0.0, 0.0, 0.0, 0.0, 0.0, 0.0, 0.0, 0.0, 0.0, 0.0, 0.0, 0.0, 0.0, 0.0, 0.0, 0.0, 0.0, 0.0, 0.0, 0.0, 0.0, 0.0, 0.0, 0.0, 0.0, 0.0, 0.0, 0.0, 0.0, 0.0, 0.0, 0.0, 0.0, 0.0, 0.0, 0.0, 0.0, 0.0, 0.0, 0.0, 0.0, 0.0, 0.0, 0.0, 0.0, 0.0, 0.0, 0.0, 0.0, 0.0, 0.0, 0.0, 0.0, 0.0, 0.0, 0.0, 0.0, 0.0, 0.0, 0.0, 0.0, 0.0, 0.0, 0.0, 0.0, 0.0, 0.0, 0.0, 0.0, 0.0, 0.0, 0.0, 0.0, 0.0, 0.0, 0.0, 0.0, 0.0, 0.0, 0.0, 0.0, 0.0, 0.0, 0.0, 0.0, 0.0, 0.0, 0.0, 0.0, 0.0, 0.0, 0.0, 0.0, 0.0, 0.0, 0.0, 0.0, 0.0, 0.0, 0.0, 0.0, 0.0, 0.0, 0.0, 0.0, 0.0, 0.0, 0.0, 0.0, 0.0, 0.0, 0.0, 0.0, 0.0, 0.0, 0.0, 0.0, 0.0, 0.0, 0.0, 0.0, 0.0, 0.0, 0.0, 0.0, 0.0, 0.0, 0.0, 0.0, 0.0, 0.0, 0.0, 0.0, 0.0, 0.0, 0.0, 0.0, 0.0, 0.0, 0.0, 0.0, 0.0, 0.0, 0.0, 0.0, 0.0, 0.0, 0.0, 0.0, 0.0, 0.0, 0.0, 0.0, 0.0, 0.0, 0.0, 0.0, 0.0, 0.0, 0.0, 0.0, 0.0, 0.0, 0.0, 0.0, 0.0, 0.0, 0.0, 0.0, 0.0, 0.0, 0.0, 0.0, 0.0, 0.0, 0.0, 0.0, 0.0, 0.0, 0.0, 0.0, 0.0, 0.0, 0.0, 0.0, 0.0, 0.0, 0.0, 0.0, 0.0, 0.0, 0.0, 0.0, 0.0, 0.0, 0.0, 0.0, 0.0, 0.0, 0.0, 0.0, 0.0, 0.0, 0.0, 0.0, 0.0, 0.0, 0.0, 0.0, 0.0, 0.0, 0.0, 0.0, 0.0, 0.0, 0.0, 0.0, 0.0, 0.0, 0.0, 0.0, 0.0, 0.0, 0.0, 0.0, 0.0, 0.0, 0.0, 0.0, 0.0, 0.0, 0.0, 0.0, 0.0, 0.0, 0.0, 0.0, 0.0, 0.0, 0.0, 0.0, 0.0, 0.0, 0.0, 0.0, 0.0, 0.0, 0.0, 0.0, 0.0, 0.0, 0.0, 0.0, 0.0, 0.0, 0.0, 0.0, 0.0, 0.0, 0.0, 0.0, 0.0, 0.0, 0.0, 0.0, 0.0, 0.0, 0.0, 0.0, 0.0, 0.0, 0.0, 0.0, 0.0, 0.0, 0.0, 0.0, 0.0, 0.0, 0.0, 0.0, 0.0, 0.0, 0.0, 0.0, 0.0, 0.0, 0.0, 0.0, 0.0, 0.0, 0.0, 0.0, 0.0, 0.0, 0.0, 0.0, 0.0, 0.0, 0.0, 0.0, 0.0, 0.0, 0.0, 0.0, 0.0, 0.0, 0.0, 0.0, 0.0, 0.0, 0.0, 0.0, 0.0, 0.0, 0.0, 0.0, 0.0, 0.0, 0.0, 0.0, 0.0, 0.0, 0.0, 0.0, 0.0, 0.0, 0.0, 0.0, 0.0, 0.0, 0.0, 0.0, 0.0, 0.0, 0.0, 0.0, 0.0, 0.0, 0.0, 0.0, 0.0, 0.0, 0.0, 0.0, 0.0, 0.0, 0.0, 0.0, 0.0, 0.0, 0.0, 0.0, 0.0, 0.0, 0.0, 0.0, 0.0, 0.0, 0.0, 0.0, 0.0, 0.0, 0.0, 0.0, 0.0, 0.0, 0.0, 0.0, 0.0, 0.0, 0.0, 0.0, 0.0, 0.0, 0.0, 0.0, 0.0, 0.0, 0.0, 0.0, 0.0, 0.0, 0.0, 0.0, 0.0, 0.0, 0.0, 0.0, 0.0, 0.0, 0.0, 0.0, 0.0, 0.0, 0.0, 0.0, 0.0, 0.0, 0.0, 0.0, 0.0, 0.0, 0.0, 0.0, 0.0, 0.0, 0.0, 0.0, 0.0, 0.0, 0.0, 0.0, 0.0, 0.0, 0.0, 0.0, 0.0, 0.0, 0.0, 0.0, 0.0, 0.0, 0.0, 0.0, 0.0, 0.0, 0.0, 0.0, 0.0, 0.0, 0.0, 0.0, 0.0, 0.0, 0.0, 0.0, 0.0, 0.0, 0.0, 0.0, 0.0, 0.0, 0.0, 0.0, 0.0, 0.0, 0.0, 0.0, 0.0, 0.0, 0.0, 0.0, 0.0, 0.0, 0.0, 0.0, 0.0, 0.0, 0.0, 0.0, 0.0, 0.0, 0.0, 0.0, 0.0, 0.0, 0.0, 0.0, 0.0, 0.0, 0.0, 0.0, 0.0, 0.0, 0.0, 0.0, 0.0, 0.0, 0.0, 0.0, 0.0, 0.0, 0.0, 0.0, 0.0, 0.0, 0.0, 0.0, 0.0, 0.0, 0.0, 0.0, 0.0, 0.0, 0.0, 0.0, 0.0, 0.0, 0.0, 0.0, 0.0, 0.0, 0.0, 0.0, 0.0, 0.0, 0.0, 0.0, 0.0, 0.0, 0.0, 0.0, 0.0, 0.0, 0.0, 0.0, 0.0, 0.0, 0.0, 0.0, 0.0, 0.0, 0.0, 0.0, 0.0, 0.0, 0.0, 0.0, 0.0, 0.0, 0.0, 0.0, 0.0, 0.0, 0.0, 0.0, 0.0, 0.0, 0.0, 0.0, 0.0, 0.0, 0.0, 0.0, 0.0, 0.0, 0.0, 0.0, 0.0, 0.0, 0.0, 0.0, 0.0, 0.0, 0.0, 0.0, 0.0, 0.0, 0.0, 0.0, 0.0, 0.0, 0.0, 0.0, 0.0, 0.0, 0.0, 0.0, 0.0, 0.0, 0.0, 0.0, 0.0, 0.0, 0.0, 0.0, 0.0, 0.0, 0.0, 0.0, 0.0, 0.0, 0.0, 0.0, 0.0, 0.0, 0.0, 0.0, 0.0, 0.0, 0.0, 0.0, 0.0, 0.0, 0.0, 0.0, 0.0, 0.0, 0.0, 0.0, 0.0, 0.0, 0.0, 0.0, 0.0, 0.0, 0.0, 0.0, 0.0, 0.0, 0.0, 0.0, 0.0, 0.0, 0.0, 0.0, 0.0, 0.0, 0.0, 0.0, 0.0, 0.0, 0.0, 0.0, 0.0, 0.0, 0.0, 0.0, 0.0, 0.0, 0.0, 0.0, 0.0, 0.0, 0.0, 0.0, 0.0, 0.0, 0.0, 0.0, 0.0, 0.0, 0.0, 0.0, 0.0, 0.0, 0.0, 0.0, 0.0, 0.0, 0.0, 0.0, 0.0, 0.0, 0.0, 0.0, 0.0, 0.0, 0.0, 0.0, 0.0, 0.0, 0.0, 0.0, 0.0, 0.0, 0.0, 0.0, 0.0, 0.0, 0.0, 0.0, 0.0, 0.0, 0.0, 0.0, 0.0, 0.0, 0.0, 0.0, 0.0, 0.0, 0.0, 0.0, 0.0, 0.0, 0.0, 0.0, 0.0, 0.0, 0.0, 0.0, 0.0, 0.0, 0.0, 0.0, 0.0, 0.0, 0.0, 0.0, 0.0, 0.0, 0.0, 0.0, 0.0, 0.0, 0.0, 0.0, 0.0, 0.0, 0.0, 0.0, 0.0, 0.0, 0.0, 0.0, 0.0, 0.0, 0.0, 0.0, 0.0, 0.0, 0.0, 0.0, 0.0, 0.0, 0.0, 0.0, 0.0, 0.0, 0.0, 0.0, 0.0, 0.0, 0.0, 0.0, 0.0, 0.0, 0.0, 0.0, 0.0, 0.0, 0.0, 0.0, 0.0, 0.0, 0.0, 0.0, 0.0, 0.0, 0.0, 0.0, 0.0, 0.0, 0.0, 0.0, 0.0, 0.0, 0.0, 0.0, 0.0, 0.0, 0.0, 0.0, 0.0, 0.0, 0.0, 0.0, 0.0, 0.0, 0.0, 0.0, 0.0, 0.0, 0.0, 0.0, 0.0, 0.0, 0.0, 0.0, 0.0, 0.0, 0.0, 0.0, 0.0, 0.0, 0.0, 0.0, 0.0, 0.0, 0.0, 0.0, 0.0, 0.0, 0.0, 0.0, 0.0, 0.0, 0.0, 0.0, 0.0, 0.0, 0.0, 0.0, 0.0, 0.0, 0.0, 0.0, 0.0, 0.0, 0.0, 0.0, 0.0, 0.0, 0.0, 0.0, 0.0, 0.0, 0.0, 0.0, 0.0, 0.0, 0.0, 0.0, 0.0, 0.0, 0.0, 0.0, 0.0, 0.0, 0.0, 0.0, 0.0, 0.0, 0.0, 0.0, 0.0, 0.0, 0.0, 0.0, 0.0, 0.0, 0.0, 0.0, 0.0, 0.0, 0.0, 0.0, 0.0, 0.0, 0.0, 0.0, 0.0, 0.0, 0.0, 0.0, 0.0, 0.0, 0.0, 0.0, 0.0, 0.0, 0.0, 0.0, 0.0, 0.0, 0.0, 0.0, 0.0, 0.0, 0.0, 0.0, 0.0, 0.0, 0.0, 0.0, 0.0, 0.0, 0.0, 0.0, 0.0, 0.0, 0.0, 0.0, 0.0, 0.0, 0.0, 0.0, 0.0, 0.0, 0.0, 0.0, 0.0, 0.0, 0.0, 0.0, 0.0, 0.0, 0.0, 0.0, 0.0, 0.0, 0.0, 0.0, 0.0, 0.0, 0.0, 0.0, 0.0, 0.0, 0.0, 0.0, 0.0, 0.0, 0.0, 0.0, 0.0, 0.0, 0.0, 0.0, 0.0, 0.0, 0.0, 0.0, 0.0, 0.0, 0.0, 0.0, 0.0, 0.0, 0.0, 0.0, 0.0, 0.0, 0.0, 0.0, 0.0, 0.0, 0.0, 0.0, 0.0, 0.0, 0.0, 0.0, 0.0, 0.0, 0.0, 0.0, 0.0, 0.0, 0.0, 0.0, 0.0, 0.0, 0.0, 0.0, 0.0, 0.0, 0.0, 0.0, 0.0, 0.0, 0.0, 0.0, 0.0, 0.0, 0.0, 0.0, 0.0, 0.0, 0.0, 0.0, 0.0, 0.0, 0.0, 0.0, 0.0, 0.0, 0.0, 0.0, 0.0, 0.0, 0.0, 0.0, 0.0, 0.0, 0.0, 0.0, 0.0, 0.0, 0.0, 0.0, 0.0, 0.0, 0.0, 0.0, 0.0, 0.0, 0.0, 0.0, 0.0, 0.0, 0.0, 0.0, 0.0, 0.0, 0.0, 0.0, 0.0, 0.0, 0.0, 0.0, 0.0, 0.0, 0.0, 0.0, 0.0, 0.0, 0.0, 0.0, 0.0, 0.0, 0.0, 0.0, 0.0, 0.0, 0.0, 0.0, 0.0, 0.0, 0.0, 0.0, 0.0, 0.0, 0.0, 0.0, 0.0, 0.0, 0.0, 0.0, 0.0, 0.0, 0.0, 0.0, 0.0, 0.0, 0.0, 0.0, 0.0, 0.0, 0.0, 0.0, 0.0, 0.0, 0.0, 0.0, 0.0, 0.0, 0.0, 0.0, 0.0, 0.0, 0.0, 0.0, 0.0, 0.0, 0.0, 0.0, 0.0, 0.0, 0.0, 0.0, 0.0, 0.0, 0.0, 0.0, 0.0, 0.0, 0.0, 0.0, 0.0, 0.0, 0.0, 0.0, 0.0, 0.0, 0.0, 0.0, 0.0, 0.0, 0.0, 0.0, 0.0, 0.0, 0.0, 0.0, 0.0, 0.0, 0.0, 0.0, 0.0, 0.0, 0.0, 0.0, 0.0, 0.0, 0.0, 0.0, 0.0, 0.0, 0.0, 0.0, 0.0, 0.0, 0.0, 0.0, 0.0, 0.0, 0.0, 0.0, 0.0, 0.0, 0.0, 0.0, 0.0, 0.0, 0.0, 0.0, 0.0, 0.0, 0.0, 0.0, 0.0, 0.0, 0.0, 0.0, 0.0, 0.0, 0.0, 0.0, 0.0, 0.0, 0.0, 0.0, 0.0, 0.0, 0.0, 0.0, 0.0, 0.0, 0.0, 0.0, 0.0, 0.0, 0.0, 0.0, 0.0, 0.0, 0.0, 0.0, 0.0, 0.0, 0.0, 0.0, 0.0, 0.0, 0.0, 0.0, 0.0, 0.0, 0.0, 0.0, 0.0, 0.0, 0.0, 0.0, 0.0, 0.0, 0.0, 0.0, 0.0, 0.0, 0.0, 0.0, 0.0, 0.0, 0.0, 0.0, 0.0, 0.0, 0.0, 0.0, 0.0, 0.0, 0.0, 0.0, 0.0, 0.0, 0.0, 0.0, 0.0, 0.0, 0.0, 0.0, 0.0, 0.0, 0.0, 0.0, 0.0, 0.0, 0.0, 0.0, 0.0, 0.0, 0.0, 0.0, 0.0, 0.0, 0.0, 0.0, 0.0, 0.0, 0.0, 0.0, 0.0, 0.0, 0.0, 0.0, 0.0, 0.0, 0.0, 0.0, 0.0, 0.0, 0.0, 0.0, 0.0, 0.0, 0.0, 0.0, 0.0, 0.0, 0.0, 0.0, 0.0, 0.0, 0.0, 0.0, 0.0, 0.0, 0.0, 0.0, 0.0, 0.0, 0.0, 0.0, 0.0, 0.0, 0.0, 0.0, 0.0, 0.0, 0.0, 0.0, 0.0, 0.0, 0.0, 0.0, 0.0, 0.0, 0.0, 0.0, 0.0, 0.0, 0.0, 0.0, 0.0, 0.0, 0.0, 0.0, 0.0, 0.0, 0.0, 0.0, 0.0, 0.0, 0.0, 0.0, 0.0, 0.0, 0.0, 0.0, 0.0, 0.0, 0.0, 0.0, 0.0, 0.0, 0.0, 0.0, 0.0, 0.0, 0.0, 0.0, 0.0, 0.0, 0.0, 0.0, 0.0, 0.0, 0.0, 0.0, 0.0, 0.0, 0.0, 0.0, 0.0, 0.0, 0.0, 0.0, 0.0, 0.0, 0.0, 0.0, 0.0, 0.0, 0.0, 0.0, 0.0, 0.0, 0.0, 0.0, 0.0, 0.0, 0.0, 0.0, 0.0, 0.0, 0.0, 0.0, 0.0, 0.0, 0.0, 0.0, 0.0, 0.0, 0.0, 0.0, 0.0, 0.0, 0.0, 0.0, 0.0, 0.0, 0.0, 0.0, 0.0, 0.0, 0.0, 0.0, 0.0, 0.0, 0.0, 0.0, 0.0, 0.0, 0.0, 0.0, 0.0, 0.0, 0.0, 0.0, 0.0, 0.0, 0.0, 0.0, 0.0, 0.0, 0.0, 0.0, 0.0, 0.0, 0.0, 0.0, 0.0, 0.0, 0.0, 0.0, 0.0, 0.0, 0.0, 0.0, 0.0, 0.0, 0.0, 0.0, 0.0, 0.0, 0.0, 0.0, 0.0, 0.0, 0.0, 0.0, 0.0, 0.0, 0.0, 0.0, 0.0, 0.0, 0.0, 0.0, 0.0, 0.0, 0.0, 0.0, 0.0, 0.0, 0.0, 0.0, 0.0, 0.0, 0.0, 0.0, 0.0, 0.0, 0.0, 0.0, 0.0, 0.0, 0.0, 0.0, 0.0, 0.0, 0.0, 0.0, 0.0, 0.0, 0.0, 0.0, 0.0, 0.0, 0.0, 0.0, 0.0, 0.0, 0.0, 0.0, 0.0, 0.0, 0.0, 0.0, 0.0, 0.0, 0.0, 0.0, 0.0, 0.0, 0.0, 0.0, 0.0, 0.0, 0.0, 0.0, 0.0, 0.0, 0.0, 0.0, 0.0, 0.0, 0.0, 0.0, 0.0, 0.0, 0.0, 0.0, 0.0, 0.0, 0.0, 0.0, 0.0, 0.0, 0.0, 0.0, 0.0, 0.0, 0.0, 0.0, 0.0, 0.0, 0.0, 0.0, 0.0, 0.0, 0.0, 0.0, 0.0, 0.0, 0.0, 0.0, 0.0, 0.0, 0.0, 0.0, 0.0, 0.0, 0.0, 0.0, 0.0, 0.0, 0.0, 0.0, 0.0, 0.0, 0.0, 0.0, 0.0, 0.0, 0.0, 0.0, 0.0, 0.0, 0.0, 0.0, 0.0, 0.0, 0.0, 0.0, 0.0, 0.0, 0.0, 0.0, 0.0, 0.0, 0.0, 0.0, 0.0, 0.0, 0.0, 0.0, 0.0, 0.0, 0.0, 0.0, 0.0, 0.0, 0.0, 0.0, 0.0, 0.0, 0.0, 0.0, 0.0, 0.0, 0.0, 0.0, 0.0, 0.0, 0.0, 0.0, 0.0, 0.0, 0.0, 0.0, 0.0, 0.0, 0.0, 0.0, 0.0, 0.0, 0.0, 0.0, 0.0, 0.0, 0.0, 0.0, 0.0, 0.0, 0.0, 0.0, 0.0, 0.0, 0.0, 0.0, 0.0, 0.0, 0.0, 0.0, 0.0, 0.0, 0.0, 0.0, 0.0, 0.0, 0.0, 0.0, 0.0, 0.0, 0.0, 0.0, 0.0, 0.0, 0.0, 0.0, 0.0, 0.0, 0.0, 0.0, 0.0, 0.0, 0.0, 0.0, 0.0, 0.0, 0.0, 0.0, 0.0, 0.0, 0.0, 0.0, 0.0, 0.0, 0.0, 0.0, 0.0, 0.0, 0.0, 0.0, 0.0, 0.0, 0.0, 0.0, 0.0, 0.0, 0.0, 0.0, 0.0, 0.0, 0.0, 0.0, 0.0, 0.0, 0.0, 0.0, 0.0, 0.0, 0.0, 0.0, 0.0, 0.0, 0.0, 0.0, 0.0, 0.0, 0.0, 0.0, 0.0, 0.0, 0.0, 0.0, 0.0, 0.0, 0.0, 0.0, 0.0, 0.0, 0.0, 0.0, 0.0, 0.0, 0.0, 0.0, 0.0, 0.0, 0.0, 0.0, 0.0, 0.0, 0.0, 0.0, 0.0, 0.0, 0.0, 0.0, 0.0, 0.0, 0.0, 0.0, 0.0, 0.0, 0.0, 0.0, 0.0, 0.0, 0.0, 0.0, 0.0, 0.0, 0.0, 0.0, 0.0, 0.0, 0.0, 0.0, 0.0, 0.0, 0.0, 0.0, 0.0, 0.0, 0.0, 0.0, 0.0, 0.0, 0.0, 0.0, 0.0, 0.0, 0.0, 0.0, 0.0, 0.0, 0.0, 0.0, 0.0, 0.0, 0.0, 0.0, 0.0, 0.0, 0.0, 0.0, 0.0, 0.0, 0.0, 0.0, 0.0, 0.0, 0.0, 0.0, 0.0, 0.0, 0.0, 0.0, 0.0, 0.0, 0.0, 0.0, 0.0, 0.0, 0.0, 0.0, 0.0, 0.0, 0.0, 0.0, 0.0, 0.0, 0.0, 0.0, 0.0, 0.0, 0.0, 0.0, 0.0, 0.0, 0.0, 0.0, 0.0, 0.0, 0.0, 0.0, 0.0, 0.0, 0.0, 0.0, 0.0, 0.0, 0.0, 0.0, 0.0, 0.0, 0.0, 0.0, 0.0, 0.0, 0.0, 0.0, 0.0, 0.0, 0.0, 0.0, 0.0, 0.0, 0.0, 0.0, 0.0, 0.0, 0.0, 0.0, 0.0, 0.0, 0.0, 0.0, 0.0, 0.0, 0.0, 0.0, 0.0, 0.0, 0.0, 0.0, 0.0, 0.0, 0.0, 0.0, 0.0, 0.0, 0.0, 0.0, 0.0, 0.0, 0.0, 0.0, 0.0, 0.0, 0.0, 0.0, 0.0, 0.0, 0.0, 0.0, 0.0, 0.0, 0.0, 0.0, 0.0, 0.0, 0.0, 0.0, 0.0, 0.0, 0.0, 0.0, 0.0, 0.0, 0.0, 0.0, 0.0, 0.0, 0.0, 0.0, 0.0, 0.0, 0.0, 0.0, 0.0, 0.0, 0.0, 0.0, 0.0, 0.0, 0.0, 0.0, 0.0, 0.0, 0.0, 0.0, 0.0, 0.0, 0.0, 0.0, 0.0, 0.0, 0.0, 0.0, 0.0, 0.0, 0.0, 0.0, 0.0, 0.0, 0.0, 0.0, 0.0, 0.0, 0.0, 0.0, 0.0, 0.0, 0.0, 0.0, 0.0, 0.0, 0.0, 0.0, 0.0, 0.0, 0.0, 0.0, 0.0, 0.0, 0.0, 0.0, 0.0, 0.0, 0.0, 0.0, 0.0, 0.0, 0.0, 0.0, 0.0, 0.0, 0.0, 0.0, 0.0, 0.0, 0.0, 0.0, 0.0, 0.0, 0.0, 0.0, 0.0, 0.0, 0.0, 0.0, 0.0])
me_plane.use_remesh_preserve_volume = False
me_plane.use_remesh_preserve_attributes = False
me_plane.use_mirror_vertex_groups = False
me_plane.update()
arm_armature_001 = bpy.data.armatures.new('Armature.001')  # bones are not reproduced

# ---- objects
ob_armature = bpy.data.objects.new('Armature', arm_armature_001)
ob_pig = bpy.data.objects.new('Pig', me_plane)

# ---- transforms, parenting, visibility, modifiers, constraints
ob_armature.location = (-0.005375, 2.226, 3.341)
ob_armature.rotation_euler = (1.571, 0.0, 0.0)
ob_armature.show_in_front = True
ob_armature.lineart.crease_threshold = 0.0
ob_pig.parent = ob_armature
ob_pig.matrix_parent_inverse = Matrix(((1.0, 0.0, -1.164e-10, 0.005375), (0.0, 0.0, 1.0, -3.341), (0.0, -1.0, 0.0, 2.226), (0.0, 0.0, 0.0, 1.0)))
ob_pig.location = (0.0, 0.0, 2.505)
ob_pig.lineart.crease_threshold = 0.0
_vg = ob_pig.vertex_groups.new(name='spine')
for _i, _w in zip([0, 1, 2, 3, 4, 5, 6, 7, 8, 9, 11, 16, 17, 19, 20, 21, 22, 23, 24, 25, 28, 30, 41, 42, 44, 45, 46, 47, 48, 50, 51, 52, 54, 55, 58, 59, 62, 72, 74, 75, 88, 91, 92, 93, 94, 104, 105, 106, 107, 109, 114, 115, 116, 117, 121, 123, 127, 128, 129, 131, 132, 134, 141, 142, 143, 149, 150, 151, 156, 159, 162, 164, 165, 166, 170, 171, 172, 173, 174, 175, 176, 177, 178, 179, 180, 181, 182, 184, 186, 188, 190, 191, 192, 195, 197, 199, 206, 207, 217, 221, 222, 233, 234, 235, 236, 237, 238, 239, 242, 243, 245, 253, 254, 256, 257, 258, 259, 260, 261, 262, 265, 267, 269, 278, 279, 280, 282, 283, 284, 285, 286, 288, 289, 290, 292, 293, 296, 297, 300, 310, 312, 313, 329, 330, 331, 332, 344, 345, 346, 347, 349, 354, 355, 356, 357, 361, 363, 367, 368, 369, 371, 372, 374, 381, 382, 383, 384, 390, 391, 392, 397, 399, 401, 404, 406, 407, 408, 412, 413, 414, 415, 416, 417, 418, 419, 420, 421, 422, 423, 424, 426, 427, 428, 430, 432, 434, 437, 439, 441, 448, 459, 463, 464, 467, 468], [0.3094, 0.4006, 0.4492, 0.4981, 0.3815, 0.2717, 0.07644, 0.2319, 0.2745, 0.2403, 0.07049, 0.4743, 0.1348, 0.05465, 0.6003, 0.6726, 0.5716, 0.7392, 0.6262, 0.0539, 0.09181, 0.04025, 0.119, 0.1369, 0.04459, 0.4358, 0.5575, 0.407, 0.01036, 0.589, 0.608, 0.2041, 0.4794, 0.02233, 0.2101, 0.4784, 0.01941, 0.02372, 0.2377, 0.07986, 0.2816, 0.1357, 0.7011, 0.731, 0.1111, 0.5111, 0.4611, 0.4725, 0.4224, 0.022, 0.1357, 0.3514, 0.2477, 0.104, 0.08502, 0.3387, 0.01766, 0.4244, 0.3261, 0.4334, 0.2606, 0.2086, 0.08612, 0.2529, 0.03532, 0.3038, 0.1908, 0.1436, 0.07321, 0.5205, 0.2932, 0.2137, 0.2527, 0.0689, 0.5073, 0.1024, 0.385, 0.09972, 0.2021, 0.2891, 0.2928, 0.2898, 0.292, 0.2915, 0.2929, 0.2918, 0.2925, 0.07971, 0.3693, 0.157, 0.4835, 0.05059, 0.6664, 0.03463, 0.6753, 0.1692, 0.07826, 0.005847, 0.4671, 0.008615, 0.005488, 0.2383, 0.5516, 0.5936, 0.6362, 0.5731, 0.05006, 0.509, 0.2126, 0.1875, 0.05619, 0.519, 0.1393, 0.05406, 0.5956, 0.7005, 0.6729, 0.7949, 0.6242, 0.08176, 0.09398, 0.03841, 0.008505, 0.09994, 0.1505, 0.008798, 0.4141, 0.5152, 0.4023, 0.02132, 0.1069, 0.6657, 0.7286, 0.4386, 0.4486, 0.03383, 0.2108, 0.5762, 0.02435, 0.07921, 0.2376, 0.08148, 0.15, 0.7084, 0.744, 0.1292, 0.5217, 0.509, 0.5677, 0.4264, 0.02717, 0.15, 0.4458, 0.2648, 0.1149, 0.09454, 0.3904, 0.02108, 0.4177, 0.5399, 0.6101, 0.2898, 0.2315, 0.1303, 0.3333, 0.1565, 0.2035, 0.5263, 0.1956, 0.153, 0.001373, 0.05542, 0.6538, 0.2658, 0.1679, 0.5036, 0.06089, 0.5182, 0.1125, 0.4162, 0.09908, 0.2033, 0.517, 0.5203, 0.5166, 0.5204, 0.5205, 0.5215, 0.5207, 0.5212, 0.06911, 0.00297, 0.3664, 0.1576, 0.5725, 0.6454, 0.0148, 0.7602, 0.1742, 0.09178, 0.5566, 0.02081, 0.01458, 0.001983, 0.0005926]): _vg.add([_i], _w, 'REPLACE')
_vg = ob_pig.vertex_groups.new(name='neck')
for _i, _w in zip([0, 1, 2, 3, 4, 5, 8, 9, 10, 11, 13, 15, 16, 17, 18, 21, 22, 23, 28, 29, 30, 31, 32, 33, 34, 37, 38, 39, 40, 41, 42, 49, 50, 51, 55, 56, 57, 58, 59, 89, 90, 96, 97, 98, 99, 100, 101, 102, 103, 105, 106, 115, 116, 123, 127, 129, 142, 149, 157, 158, 159, 161, 162, 163, 164, 165, 166, 167, 168, 169, 175, 176, 177, 178, 179, 180, 181, 182, 183, 184, 187, 189, 190, 193, 194, 196, 197, 199, 214, 217, 221, 222, 223, 224, 225, 226, 227, 228, 229, 230, 231, 232, 233, 234, 235, 236, 237, 242, 243, 244, 245, 246, 247, 248, 249, 251, 252, 253, 254, 255, 258, 259, 260, 265, 266, 267, 268, 269, 270, 271, 274, 275, 276, 277, 278, 279, 285, 287, 288, 289, 293, 294, 295, 296, 297, 327, 328, 334, 335, 336, 337, 338, 339, 340, 341, 342, 343, 345, 346, 355, 356, 363, 367, 369, 390, 398, 400, 401, 403, 404, 405, 406, 408, 409, 410, 411, 418, 420, 421, 422, 423, 424, 425, 426, 429, 431, 432, 435, 436, 438, 439, 441, 456, 459, 463, 464, 465, 466, 467, 468, 469, 470, 471, 472, 473, 474], [0.3286, 0.2629, 0.2038, 0.1439, 0.09439, 0.04537, 0.3427, 0.3567, 0.05835, 0.1626, 0.06396, 0.03464, 0.1943, 0.4995, 0.007233, 0.1003, 0.02477, 0.05978, 0.3881, 0.261, 0.2448, 0.1384, 0.1229, 0.03423, 0.1157, 0.0205, 0.01708, 0.02432, 0.007599, 0.366, 0.4169, 0.1489, 0.1456, 0.1079, 0.1535, 0.02605, 0.0405, 0.4478, 0.2277, 0.06989, 0.1162, 0.4711, 0.1446, 0.05107, 0.008864, 0.02102, 0.02888, 0.04577, 0.04036, 0.2032, 0.2341, 0.2983, 0.3982, 0.3442, 0.02341, 0.07071, 0.02678, 0.06119, 0.06065, 0.1049, 0.1366, 0.0546, 0.3499, 0.01439, 0.3585, 0.02813, 0.1733, 0.03173, 0.05632, 0.0549, 0.05477, 0.05643, 0.05499, 0.05607, 0.05613, 0.05668, 0.05621, 0.05653, 0.03391, 0.2997, 0.1551, 0.02082, 0.2104, 0.1405, 0.01522, 0.1413, 0.08326, 0.4819, 0.02495, 0.2185, 0.1495, 0.15, 0.1488, 0.1392, 0.1487, 0.1487, 0.1482, 0.1459, 0.1481, 0.1482, 0.1478, 0.147, 0.4089, 0.2039, 0.1693, 0.1341, 0.03406, 0.4166, 0.4241, 0.06837, 0.1934, 0.01471, 0.07213, 6.528e-05, 0.06396, 0.05756, 0.03528, 0.1787, 0.483, 0.01048, 0.09708, 0.002617, 0.0439, 0.3903, 0.2737, 0.2718, 0.1502, 0.1789, 0.04111, 0.1038, 0.01675, 0.01525, 0.03101, 0.009357, 0.4199, 0.436, 0.01953, 0.1347, 0.1292, 0.07682, 0.2163, 0.0245, 0.03309, 0.4547, 0.1866, 0.0699, 0.1127, 0.4678, 0.1536, 0.0571, 0.01092, 0.01858, 0.02555, 0.04057, 0.05522, 0.03577, 0.06447, 0.189, 0.1924, 0.2756, 0.3888, 0.3217, 0.02126, 0.01451, 0.006529, 0.07085, 0.1028, 0.1236, 0.05372, 0.3971, 0.01748, 0.4229, 0.2201, 0.03134, 0.05532, 0.0542, 0.0005361, 0.0004799, 0.0006921, 0.00171, 0.0008367, 0.001395, 0.04094, 0.3414, 0.2003, 0.01924, 0.1783, 0.1525, 0.004893, 0.1126, 0.0626, 0.4702, 0.02202, 0.1895, 0.2011, 0.1903, 0.1435, 0.1403, 0.1713, 0.1693, 0.1461, 0.1447, 0.1609, 0.1608, 0.1502, 0.1483]): _vg.add([_i], _w, 'REPLACE')
_vg = ob_pig.vertex_groups.new(name='head')
for _i, _w in zip([0, 1, 2, 3, 4, 5, 8, 9, 10, 11, 12, 13, 14, 15, 16, 17, 18, 21, 23, 28, 29, 30, 31, 32, 33, 34, 35, 36, 37, 38, 39, 40, 41, 42, 48, 49, 50, 51, 53, 55, 56, 57, 58, 59, 89, 90, 96, 97, 98, 99, 100, 101, 102, 103, 105, 106, 115, 116, 123, 129, 149, 155, 157, 158, 159, 160, 161, 162, 163, 164, 166, 167, 168, 169, 175, 176, 177, 178, 179, 180, 181, 182, 183, 184, 187, 189, 190, 193, 194, 196, 197, 198, 199, 214, 217, 221, 222, 223, 224, 225, 226, 227, 228, 229, 230, 231, 232, 233, 234, 235, 236, 242, 243, 244, 245, 246, 247, 248, 249, 250, 251, 252, 253, 254, 255, 258, 265, 266, 267, 268, 269, 270, 271, 272, 273, 274, 275, 276, 277, 278, 279, 285, 287, 288, 289, 291, 293, 294, 295, 296, 297, 327, 328, 334, 335, 336, 337, 338, 339, 340, 341, 342, 343, 345, 346, 355, 356, 363, 396, 398, 400, 401, 402, 403, 404, 405, 406, 408, 409, 410, 411, 425, 426, 429, 431, 432, 435, 436, 438, 439, 440, 441, 456, 459, 463, 464, 465, 466, 467, 468, 469, 470, 471, 472, 473, 474], [0.2095, 0.1562, 0.1199, 0.08308, 0.05436, 0.004698, 0.244, 0.2778, 0.7456, 0.7218, 0.9435, 0.9136, 0.9634, 0.941, 0.06377, 0.1531, 0.03438, 0.04012, 0.01297, 0.3699, 0.3722, 0.6353, 0.6924, 0.8227, 0.9056, 0.8547, 0.9689, 0.9669, 0.9507, 0.9521, 0.9088, 0.9397, 0.4337, 0.3446, 0.07348, 0.816, 0.07791, 0.06071, 0.9657, 0.7753, 0.9466, 0.9384, 0.1905, 0.103, 0.9061, 0.06111, 0.2548, 0.7627, 0.9201, 0.9554, 0.9501, 0.9453, 0.9348, 0.9381, 0.06499, 0.1027, 0.1849, 0.09951, 0.1478, 0.03125, 0.02021, 0.9446, 0.749, 0.8617, 0.07852, 0.9638, 0.9259, 0.204, 0.9086, 0.3123, 0.7111, 0.9429, 0.9236, 0.9256, 0.01284, 0.01474, 0.01309, 0.01433, 0.0144, 0.01503, 0.01449, 0.01485, 0.9054, 0.5436, 0.3726, 0.9498, 0.08235, 0.6884, 0.02515, 0.8271, 0.04179, 0.967, 0.1732, 0.9477, 0.08384, 0.7902, 0.793, 0.8143, 0.8242, 0.8024, 0.8033, 0.8136, 0.8162, 0.8074, 0.8074, 0.8123, 0.8138, 0.2485, 0.1005, 0.08272, 0.06467, 0.2747, 0.3004, 0.7384, 0.714, 0.9075, 0.9029, 0.9433, 0.9136, 0.9627, 0.922, 0.9405, 0.05487, 0.1545, 0.03421, 0.02248, 0.3612, 0.3692, 0.6125, 0.682, 0.7536, 0.9027, 0.8694, 0.968, 0.9671, 0.9531, 0.9532, 0.9059, 0.9398, 0.4115, 0.3106, 0.07023, 0.8332, 0.0572, 0.02286, 0.9648, 0.7031, 0.9476, 0.9432, 0.1969, 0.0787, 0.9061, 0.05972, 0.258, 0.7541, 0.9133, 0.9543, 0.9516, 0.9474, 0.9381, 0.9251, 0.941, 0.9131, 0.05709, 0.08175, 0.1451, 0.09473, 0.1414, 0.9444, 0.7416, 0.8656, 0.05919, 0.9631, 0.9271, 0.2212, 0.9072, 0.3256, 0.6778, 0.9431, 0.9249, 0.9265, 0.9022, 0.5216, 0.3522, 0.9507, 0.06419, 0.6782, 0.0465, 0.8626, 0.009204, 0.9659, 0.1754, 0.9495, 0.06721, 0.7286, 0.7454, 0.8201, 0.822, 0.7754, 0.7787, 0.8157, 0.8171, 0.792, 0.7921, 0.8091, 0.8118]): _vg.add([_i], _w, 'REPLACE')
_vg = ob_pig.vertex_groups.new(name='spine.001')
for _i, _w in zip([0, 1, 2, 8, 9, 16, 17, 21, 28, 30, 42, 50, 58, 59, 90, 91, 92, 96, 97, 105, 106, 114, 115, 116, 123, 127, 162, 164, 190, 199, 217], [0.01842, 0.0198, 0.009417, 0.01376, 0.009191, 0.1047, 0.08738, 0.04699, 0.0601, 0.003911, 0.01329, 0.01811, 0.04545, 0.05467, 0.3718, 0.3865, 0.08726, 0.1054, 0.004739, 0.1068, 0.05564, 0.3865, 0.01906, 0.1044, 0.05008, 0.4333, 0.02442, 0.006247, 0.07737, 0.06565, 0.08117]): _vg.add([_i], _w, 'REPLACE')
_vg = ob_pig.vertex_groups.new(name='spine.004')
for _i, _w in zip([0, 1, 2, 3, 8, 9, 10, 16, 17, 18, 19, 20, 21, 23, 24, 28, 29, 30, 31, 33, 39, 41, 42, 46, 47, 48, 50, 51, 54, 58, 59, 60, 61, 62, 63, 90, 91, 92, 93, 96, 97, 104, 105, 106, 107, 108, 109, 114, 115, 116, 117, 118, 121, 122, 123, 127, 157, 159, 162, 163, 164, 170, 171, 183, 184, 187, 188, 190, 193, 194, 197, 199, 200, 201, 217], [0.0276, 0.0293, 0.01816, 0.006916, 0.02254, 0.01756, 0.1586, 0.1159, 0.09677, 0.7137, 0.7693, 0.2401, 0.05814, 0.003843, 0.01943, 0.0687, 0.2847, 0.01851, 0.1256, 0.02021, 0.01954, 0.004579, 0.02175, 0.08647, 0.5382, 0.7557, 0.02942, 0.004554, 0.3146, 0.05322, 0.06117, 0.01206, 0.007193, 0.09692, 0.03761, 0.4058, 0.4228, 0.1181, 0.01071, 0.1415, 0.05043, 0.4117, 0.1181, 0.06216, 0.5208, 0.03835, 0.1049, 0.4228, 0.02838, 0.1138, 0.7644, 0.05115, 0.813, 0.1303, 0.05595, 0.4568, 0.1547, 0.006435, 0.03402, 0.01281, 0.0146, 0.4211, 0.789, 0.02056, 0.01102, 0.3849, 0.7546, 0.08604, 0.127, 0.7971, 0.001027, 0.07264, 0.03282, 0.01984, 0.09007]): _vg.add([_i], _w, 'REPLACE')
_vg = ob_pig.vertex_groups.new(name='spine.009')
for _i, _w in zip([18, 19, 20, 29, 47, 48, 54, 60, 61, 62, 63, 66, 90, 104, 107, 108, 109, 110, 111, 117, 118, 121, 122, 124, 170, 171, 187, 188, 194, 200, 201, 202], [0.1567, 0.1548, 0.00948, 0.03312, 0.0468, 0.06554, 0.00988, 0.01885, 0.9128, 0.779, 0.1447, 0.06184, 0.001104, 0.0291, 0.04841, 0.5835, 0.7637, 0.001246, 0.07544, 0.09635, 0.7599, 0.08681, 0.8302, 0.1073, 0.03088, 0.08763, 0.04311, 0.07836, 0.06794, 0.8998, 0.04651, 0.01319]): _vg.add([_i], _w, 'REPLACE')
_vg = ob_pig.vertex_groups.new(name='spine.010')
for _i, _w in zip([18, 48, 60, 61, 62, 63, 64, 65, 66, 67, 69, 70, 108, 109, 110, 111, 113, 117, 118, 119, 120, 121, 124, 125, 171, 194, 200, 201, 202, 203, 204, 216], [0.03057, 0.05114, 0.8728, 0.05639, 0.08453, 0.7656, 0.06324, 0.9664, 0.9115, 0.1994, 0.05386, 0.07035, 0.4035, 0.08989, 0.7325, 0.8696, 0.06109, 0.009919, 0.1679, 0.8223, 0.0007679, 0.03588, 0.8606, 0.1753, 0.0281, 0.04133, 0.05054, 0.8608, 0.9499, 0.09064, 0.06109, 0.01017]): _vg.add([_i], _w, 'REPLACE')
_vg = ob_pig.vertex_groups.new(name='spine.011')
for _i, _w in zip([60, 63, 64, 67, 68, 69, 70, 71, 110, 111, 112, 113, 119, 120, 124, 125, 126, 201, 203, 204, 205, 216, 218], [0.05789, 0.02705, 0.9376, 0.79, 0.9994, 0.9444, 0.9264, 0.9855, 0.2397, 0.04621, 0.9779, 0.9378, 0.1503, 0.9739, 0.0006287, 0.8303, 1.002, 0.05137, 0.905, 0.9367, 0.996, 0.9692, 0.9927]): _vg.add([_i], _w, 'REPLACE')
_vg = ob_pig.vertex_groups.new(name='spine.002')
for _i, _w in zip([233, 234, 235, 236, 242, 243, 253, 254, 258, 265, 267, 278, 279, 288, 296, 297, 328, 329, 330, 334, 335, 345, 346, 354, 355, 356, 363, 367, 401, 404, 406, 426, 432, 441, 459], [0.02511, 0.03079, 0.02201, 0.01311, 0.01955, 0.0141, 0.1034, 0.09828, 0.05165, 0.06665, 0.007061, 0.002881, 0.03191, 0.0268, 0.05529, 0.05521, 0.3738, 0.3777, 0.08625, 0.1021, 0.006722, 0.1026, 0.05525, 0.3777, 0.03174, 0.1105, 0.0545, 0.4341, 0.01105, 0.03377, 0.01148, 0.00321, 0.07212, 0.07677, 0.07286]): _vg.add([_i], _w, 'REPLACE')
_vg = ob_pig.vertex_groups.new(name='spine.003')
for _i, _w in zip([233, 234, 235, 236, 242, 243, 244, 253, 254, 255, 256, 257, 258, 260, 261, 265, 266, 267, 268, 270, 276, 278, 279, 282, 283, 284, 285, 288, 289, 292, 296, 297, 298, 299, 300, 301, 328, 329, 330, 331, 334, 335, 344, 345, 346, 347, 348, 349, 354, 355, 356, 357, 358, 361, 362, 363, 367, 398, 401, 404, 405, 406, 412, 413, 425, 426, 428, 429, 430, 432, 434, 435, 436, 439, 441, 442, 443, 459], [0.03517, 0.04232, 0.03301, 0.02357, 0.0291, 0.02317, 0.1529, 0.1154, 0.1089, 0.6987, 0.7654, 0.2423, 0.06163, 0.006437, 0.03306, 0.07584, 0.2678, 0.02129, 0.1224, 0.01788, 0.0171, 0.01178, 0.04282, 0.01084, 0.1106, 0.5271, 0.7227, 0.03889, 0.008362, 0.3293, 0.06169, 0.06249, 0.0102, 0.00252, 0.1004, 0.04476, 0.4067, 0.4161, 0.1181, 0.01258, 0.1433, 0.04777, 0.3909, 0.1143, 0.06249, 0.5022, 0.02984, 0.1081, 0.4161, 0.043, 0.1208, 0.7309, 0.05825, 0.7777, 0.09411, 0.06126, 0.457, 0.1492, 0.02157, 0.04461, 0.01066, 0.02049, 0.3998, 0.7544, 0.0184, 0.01454, 0.002016, 0.3468, 0.7453, 0.08138, 0.01257, 0.1241, 0.7665, 0.008265, 0.08525, 0.03702, 0.02384, 0.08192]): _vg.add([_i], _w, 'REPLACE')
_vg = ob_pig.vertex_groups.new(name='spine.005')
for _i, _w in zip([255, 256, 257, 266, 284, 285, 292, 298, 299, 300, 301, 304, 328, 344, 347, 348, 349, 350, 351, 357, 358, 359, 361, 362, 364, 412, 413, 429, 430, 436, 442, 443, 444], [0.1686, 0.1606, 0.01356, 0.03901, 0.05149, 0.07383, 0.0178, 0.01241, 0.9201, 0.7598, 0.1499, 0.07032, 0.005853, 0.03264, 0.05196, 0.6053, 0.7431, 0.004042, 0.08127, 0.1048, 0.7235, 0.00841, 0.09582, 0.8765, 0.08816, 0.03447, 0.0963, 0.05132, 0.08282, 0.07786, 0.8927, 0.05106, 0.02913]): _vg.add([_i], _w, 'REPLACE')
_vg = ob_pig.vertex_groups.new(name='spine.006')
for _i, _w in zip([255, 285, 298, 299, 300, 301, 302, 303, 304, 305, 307, 308, 348, 349, 350, 351, 352, 353, 357, 358, 359, 360, 361, 364, 365, 413, 436, 442, 443, 444, 445, 446, 458], [0.03308, 0.05473, 0.8901, 0.05104, 0.09494, 0.7518, 0.208, 0.9674, 0.8978, 0.2237, 0.06554, 0.08379, 0.3588, 0.1015, 0.9493, 0.8464, 0.02136, 0.06841, 0.02067, 0.1906, 0.7913, 0.01801, 0.04564, 0.9139, 0.9043, 0.03788, 0.05696, 0.05371, 0.8568, 0.9376, 0.1453, 0.07447, 0.03019]): _vg.add([_i], _w, 'REPLACE')
_vg = ob_pig.vertex_groups.new(name='spine.007')
for _i, _w in zip([298, 301, 302, 305, 306, 307, 308, 309, 351, 352, 353, 359, 360, 365, 366, 443, 445, 446, 447, 458, 460], [0.03904, 0.03322, 0.7918, 0.7632, 0.998, 0.932, 0.9118, 0.9782, 0.06323, 0.9634, 0.9297, 0.1744, 0.9647, 0.1004, 0.9925, 0.04918, 0.849, 0.9223, 0.9915, 0.9588, 0.9849]): _vg.add([_i], _w, 'REPLACE')
_vg = ob_pig.vertex_groups.new(name='spine.008')
for _i, _w in zip([6, 7, 44, 88, 141, 143, 156, 173, 191, 237, 238, 239, 240, 241, 259, 280, 290, 326, 333, 369, 371, 381, 382, 383, 390, 397, 399, 407, 415, 417, 418, 419, 420, 421, 422, 423, 424, 427, 457], [0.08195, 0.2264, 0.03325, 0.2778, 0.07671, 0.006683, 0.07675, 0.0909, 0.02809, 0.0659, 0.07029, 0.0975, 0.05987, 0.1306, 0.017, 0.7017, 0.1909, 0.09565, 0.005952, 0.07679, 0.05903, 0.7472, 0.3333, 0.7049, 0.08124, 0.04609, 0.07081, 0.09675, 0.8096, 0.08876, 0.08596, 0.0888, 0.08605, 0.08586, 0.08503, 0.08575, 0.08528, 0.7041, 0.191]): _vg.add([_i], _w, 'REPLACE')
_vg = ob_pig.vertex_groups.new(name='spine.013')
for _i, _w in zip([0, 1, 2, 3, 4, 5, 6, 8, 22, 23, 44, 50, 51, 52, 59, 75, 106, 115, 129, 131, 132, 134, 142, 149, 150, 151, 156, 159, 162, 165, 172, 174, 175, 176, 177, 178, 179, 180, 181, 182, 191, 195, 197, 237, 238, 239, 240, 241, 257, 259, 260, 261, 262, 263, 264, 280, 281, 282, 283, 286, 289, 290, 292, 310, 311, 312, 313, 315, 317, 326, 330, 331, 332, 333, 368, 369, 370, 371, 372, 373, 374, 384, 385, 386, 387, 390, 391, 392, 393, 397, 399, 407, 414, 416, 417, 418, 419, 420, 421, 422, 423, 424, 427, 428, 433, 434, 437, 439, 448, 449, 451, 457], [0.007319, 0.02698, 0.06059, 0.08304, 0.1652, 0.1724, 0.1386, 0.0007074, 0.01922, 0.02149, 0.00609, 0.031, 0.06304, 0.07784, 0.00237, 0.06121, 0.0006435, 0.01639, 0.2034, 0.03384, 0.01179, 0.01154, 0.1404, 0.2188, 0.1456, 0.07426, 0.128, 0.07897, 0.002787, 0.1428, 0.01225, 0.1872, 0.1967, 0.2023, 0.1974, 0.2011, 0.2013, 0.2032, 0.2016, 0.2026, 0.03811, 0.0555, 0.05303, 0.05088, 0.2458, 0.06609, 0.3583, 0.09601, 0.0543, 0.1556, 0.005293, 0.1733, 0.5026, 0.7123, 0.744, 0.1699, 0.6578, 0.2181, 0.1528, 0.2661, 0.00751, 0.06886, 0.08051, 0.5125, 0.6092, 0.3223, 0.4257, 0.05023, 0.03778, 0.2256, 0.02864, 0.1581, 0.8221, 0.9502, 0.2153, 0.05663, 0.8573, 0.1886, 0.2166, 0.8465, 0.2147, 0.1994, 0.7946, 0.7794, 0.01686, 0.05898, 0.2581, 0.3506, 0.00681, 0.4277, 0.2531, 0.06807, 0.2163, 0.2122, 0.06275, 0.0614, 0.0629, 0.0614, 0.06133, 0.06093, 0.06127, 0.06105, 0.1742, 0.2926, 0.6338, 0.1501, 0.4104, 0.005523, 0.4353, 0.4425, 0.03054, 0.6706]): _vg.add([_i], _w, 'REPLACE')
_vg = ob_pig.vertex_groups.new(name='spine.014')
for _i, _w in zip([6, 75, 150, 151, 156, 174, 238, 240, 257, 261, 262, 263, 264, 281, 282, 283, 286, 292, 310, 311, 312, 313, 314, 315, 316, 317, 326, 368, 370, 372, 373, 374, 375, 376, 384, 385, 386, 387, 391, 392, 393, 397, 399, 414, 416, 428, 433, 434, 437, 448, 449, 450, 451, 457], [0.01028, 0.02496, 0.1181, 0.05706, 0.005817, 0.1596, 0.05284, 0.07669, 0.04094, 0.1327, 0.3939, 0.2325, 0.1771, 0.188, 0.2792, 0.1745, 0.1166, 0.08542, 0.3809, 0.3347, 0.37, 0.3408, 0.06673, 0.825, 0.1321, 0.8633, 0.04035, 0.3243, 0.09834, 0.4181, 0.1027, 0.47, 0.4954, 0.7493, 0.1724, 0.1559, 0.1688, 0.7313, 0.2326, 0.3212, 0.8334, 0.09263, 0.04992, 0.3261, 0.1856, 0.2796, 0.1831, 0.141, 0.4073, 0.4137, 0.4721, 0.02253, 0.8743, 0.05754]): _vg.add([_i], _w, 'REPLACE')
_vg = ob_pig.vertex_groups.new(name='spine.015')
for _i, _w in zip([312, 314, 315, 316, 317, 318, 319, 320, 321, 322, 323, 324, 325, 373, 374, 375, 376, 377, 378, 380, 386, 387, 388, 393, 394, 395, 448, 450, 451, 452, 453, 454, 455, 462], [0.006436, 0.9214, 0.117, 0.848, 0.06905, 0.9316, 0.5038, 0.9025, 0.5135, 0.004486, 0.02205, 0.04362, 0.04045, 0.008306, 0.003459, 0.4842, 0.2095, 0.8473, 0.793, 0.02721, 0.003511, 0.2216, 0.5419, 0.1104, 0.565, 0.03263, 0.03762, 0.9544, 0.06876, 0.9305, 0.4986, 0.01921, 0.02752, 0.002254]): _vg.add([_i], _w, 'REPLACE')
_vg = ob_pig.vertex_groups.new(name='spine.016')
for _i, _w in zip([318, 319, 320, 321, 322, 323, 324, 325, 377, 378, 379, 380, 388, 389, 394, 395, 452, 453, 454, 455, 461, 462], [0.07242, 0.4928, 0.09107, 0.4773, 0.9728, 0.9636, 0.9529, 0.9541, 0.1503, 0.1954, 0.9895, 0.961, 0.4561, 0.9751, 0.4248, 0.9582, 0.06825, 0.4964, 0.9653, 0.9608, 0.9841, 0.9736]): _vg.add([_i], _w, 'REPLACE')
_vg = ob_pig.vertex_groups.new(name='spine.012')
for _i, _w in zip([0, 1, 2, 3, 4, 5, 6, 7, 8, 9, 21, 22, 23, 27, 43, 50, 51, 52, 59, 88, 94, 95, 106, 115, 123, 129, 131, 141, 142, 143, 149, 156, 159, 162, 165, 173, 175, 176, 177, 178, 179, 180, 181, 182, 185, 197, 215, 235, 236, 237, 238, 239, 240, 241, 259, 260, 280, 281, 289, 290, 326, 369, 371, 381, 382, 383, 390, 397, 399, 401, 407, 415, 417, 418, 419, 420, 421, 422, 423, 424, 427, 433, 437, 439, 449, 457], [0.01815, 0.04149, 0.07208, 0.09884, 0.21, 0.3679, 0.1306, 0.5211, 0.01029, 0.002577, 0.009914, 0.129, 0.05897, 0.003156, 0.8444, 0.04463, 0.06417, 0.5636, 0.01251, 0.236, 0.01504, 0.02276, 0.01051, 0.02891, 0.002558, 0.2638, 0.2637, 0.8031, 0.428, 0.9043, 0.2854, 0.116, 0.09178, 0.01278, 0.4272, 0.772, 0.3245, 0.315, 0.3229, 0.3171, 0.3179, 0.3146, 0.3172, 0.3154, 0.8321, 0.03987, 0.2209, 0.006039, 0.02175, 0.1508, 0.2031, 0.2194, 0.279, 0.711, 0.05377, 0.004682, 0.09222, 0.07076, 0.01947, 0.2609, 0.4975, 0.1769, 0.0929, 0.1098, 0.3333, 0.1094, 0.1875, 0.2174, 0.1956, 0.0206, 0.2259, 0.07854, 0.2039, 0.198, 0.2044, 0.198, 0.1977, 0.1959, 0.1974, 0.1965, 0.08719, 0.06479, 0.0009026, 0.01167, 0.005077, 0.03098]): _vg.add([_i], _w, 'REPLACE')
_vg = ob_pig.vertex_groups.new(name='spine.017')
for _i, _w in zip([3, 4, 5, 6, 20, 22, 24, 25, 26, 27, 43, 44, 45, 46, 51, 52, 54, 72, 73, 74, 75, 77, 79, 88, 92, 93, 94, 95, 128, 129, 130, 131, 132, 133, 134, 135, 142, 144, 145, 146, 149, 150, 151, 152, 156, 159, 165, 172, 173, 174, 175, 176, 177, 178, 179, 180, 181, 182, 185, 186, 191, 192, 195, 197, 206, 207, 209, 215, 237, 238, 239, 240, 241, 281, 286, 313, 326, 368, 369, 372, 374, 384, 390, 391, 392, 397, 399, 407, 414, 416, 417, 418, 419, 420, 421, 422, 423, 424, 433, 437], [0.01669, 0.04791, 0.07778, 0.4524, 0.05279, 0.1709, 0.1709, 0.4979, 0.711, 0.7446, 0.1223, 0.6724, 0.2211, 0.1496, 0.02872, 0.09674, 0.07468, 0.5054, 0.6099, 0.329, 0.4498, 0.05636, 0.04099, 0.1435, 0.02676, 0.1555, 0.8174, 0.9442, 0.2288, 0.05653, 0.8446, 0.2007, 0.2419, 0.8333, 0.2333, 0.009721, 0.07985, 0.7875, 0.7726, 0.03511, 0.05958, 0.2854, 0.375, 0.006716, 0.479, 0.01914, 0.08114, 0.2319, 0.007461, 0.2385, 0.06684, 0.06438, 0.06643, 0.06482, 0.06426, 0.06356, 0.06426, 0.06381, 0.1327, 0.292, 0.6527, 0.1471, 0.429, 0.03913, 0.4362, 0.4466, 0.03588, 0.6715, 0.0684, 0.321, 0.06638, 0.1765, 0.01687, 0.05088, 0.3499, 0.0789, 0.1041, 0.009533, 0.07957, 0.02217, 0.02318, 0.2252, 0.08413, 0.1683, 0.08859, 0.1622, 0.324, 0.06632, 0.009287, 0.2125, 0.07573, 0.07884, 0.07564, 0.07875, 0.07896, 0.07988, 0.07908, 0.07959, 0.07128, 0.07852]): _vg.add([_i], _w, 'REPLACE')
_vg = ob_pig.vertex_groups.new(name='spine.018')
for _i, _w in zip([6, 20, 24, 25, 26, 27, 44, 45, 46, 54, 72, 73, 74, 75, 76, 77, 78, 79, 88, 128, 130, 132, 133, 134, 135, 136, 144, 145, 146, 150, 151, 152, 156, 172, 174, 186, 191, 192, 195, 206, 207, 208, 209, 215, 238, 286, 313, 384, 391, 392, 399, 416, 437], [0.0853, 0.04297, 0.1418, 0.4373, 0.2428, 0.1839, 0.1889, 0.2768, 0.1692, 0.08283, 0.4461, 0.3447, 0.3777, 0.3426, 0.1129, 0.88, 0.1175, 0.8799, 0.02011, 0.3295, 0.121, 0.4357, 0.1285, 0.4882, 0.7548, 0.7733, 0.1736, 0.1886, 0.8407, 0.2376, 0.327, 0.8516, 0.09424, 0.3446, 0.1897, 0.294, 0.184, 0.1435, 0.4091, 0.4356, 0.4739, 0.02483, 0.897, 0.0567, 0.05272, 0.1179, 0.02797, 0.1762, 0.1208, 0.05896, 0.04433, 0.1631, 0.001906]): _vg.add([_i], _w, 'REPLACE')
_vg = ob_pig.vertex_groups.new(name='spine.019')
for _i, _w in zip([74, 76, 77, 78, 79, 80, 81, 82, 83, 84, 85, 86, 87, 135, 136, 137, 138, 140, 146, 147, 148, 152, 153, 154, 206, 208, 209, 210, 211, 212, 213, 220], [0.001707, 0.8726, 0.05226, 0.869, 0.05397, 0.9569, 0.5654, 0.9386, 0.5817, 0.004197, 0.03023, 0.02706, 0.04944, 0.2101, 0.1958, 0.9213, 0.9187, 0.009431, 0.1075, 0.8439, 0.01171, 0.0979, 0.8425, 0.02572, 0.03034, 0.9552, 0.03653, 0.953, 0.5154, 0.005149, 0.03298, 0.00101]): _vg.add([_i], _w, 'REPLACE')
_vg = ob_pig.vertex_groups.new(name='spine.020')
for _i, _w in zip([80, 81, 82, 83, 84, 85, 86, 87, 137, 138, 139, 140, 147, 148, 153, 154, 210, 211, 212, 213, 219, 220], [0.04634, 0.4287, 0.05635, 0.4097, 0.973, 0.9595, 0.9613, 0.9497, 0.06865, 0.07118, 0.9849, 0.9701, 0.1477, 0.9688, 0.146, 0.9617, 0.04318, 0.4798, 0.9724, 0.958, 0.9905, 0.9742]): _vg.add([_i], _w, 'REPLACE')
_m = ob_pig.modifiers.new('Armature', 'ARMATURE')
_m.object = ob_armature

# ---- collection membership
col_collection_1.objects.link(ob_armature)
col_collection_1.objects.link(ob_pig)

# ---- scene / render settings (as saved in the file)
scene.frame_start = 1; scene.frame_end = 130; scene.frame_set(14)
scene.render.engine = 'BLENDER_EEVEE_NEXT'
scene.render.resolution_percentage = 50
scene.render.dither_intensity = 0.0
scene.cycles.use_denoising = False
scene.cycles.samples = 128
scene.cycles.sampling_pattern = 'TABULATED_SOBOL'
scene.cycles.use_adaptive_sampling = False
scene.cycles.use_light_tree = False
scene.cycles.blur_glossy = 0.0
scene.cycles.sample_clamp_indirect = 0.0
scene.view_settings.view_transform = 'Standard'
bpy.context.view_layer.update()

# ---- added for rendering (the .blend has no active camera and no usable light): camera, sun
cam_auto = bpy.data.cameras.new('AutoCamera')
cam_auto.lens = 50.0
cam_auto.sensor_width = 36.0
cam_auto.clip_end = 1000.0
ob_auto_camera = bpy.data.objects.new('AutoCamera', cam_auto)
scene.collection.objects.link(ob_auto_camera)
ob_auto_camera.location = (8.81762, -10.2958, 9.46668)
ob_auto_camera.rotation_euler = (1.09748, -7.21219e-08, 0.694738)
scene.camera = ob_auto_camera
light_auto_sun = bpy.data.lights.new('AutoSun', 'SUN')
light_auto_sun.energy = 3.0
light_auto_sun.angle = 0.0523599
ob_auto_sun = bpy.data.objects.new('AutoSun', light_auto_sun)
scene.collection.objects.link(ob_auto_sun)
ob_auto_sun.rotation_euler = (0.872665, 0.174533, 0.523599)
bpy.context.view_layer.update()
